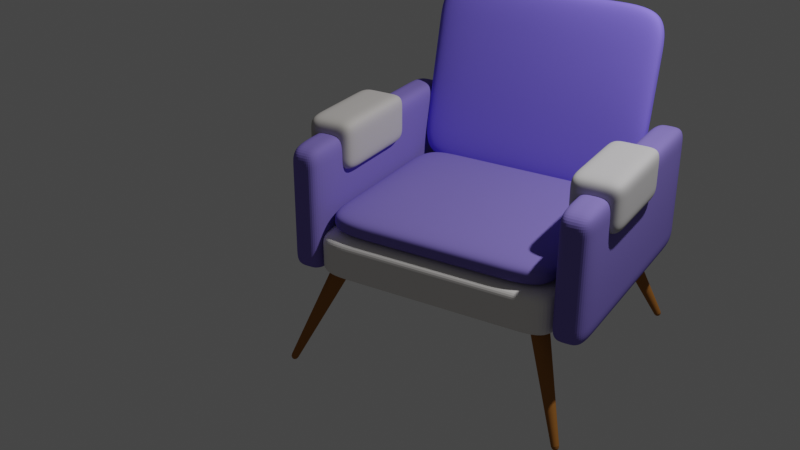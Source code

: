 # Source: sofaSingle.blend  (saved by Blender 2.92.15; exported with 4.5.12 LTS)
import bpy
from mathutils import Matrix  # noqa: F401  (used for matrix-valued properties, if any)

bpy.ops.wm.read_factory_settings(use_empty=True)
scene = bpy.context.scene
scene.name = 'Scene'

# ---- collections
col_collection = bpy.data.collections.new('Collection'); scene.collection.children.link(col_collection)

# ---- materials (node trees are filled in below, after node groups)
mat_material_007 = bpy.data.materials.new('Material.007')
mat_material_007.alpha_threshold = 0.0
mat_material_007.use_transparent_shadow = False
mat_material_007.roughness = 0.5
mat_material_008 = bpy.data.materials.new('Material.008')
mat_material_008.alpha_threshold = 0.0
mat_material_008.use_transparent_shadow = False
mat_material_008.roughness = 0.5
mat_material_006 = bpy.data.materials.new('Material.006')
mat_material_006.alpha_threshold = 0.0
mat_material_006.use_transparent_shadow = False
mat_material_006.roughness = 0.5
mat_material_004 = bpy.data.materials.new('Material.004')
mat_material_004.alpha_threshold = 0.0
mat_material_004.use_transparent_shadow = False
mat_material_004.roughness = 0.5
mat_material_002 = bpy.data.materials.new('Material.002')
mat_material_002.alpha_threshold = 0.0
mat_material_002.use_transparent_shadow = False
mat_material_002.roughness = 0.5
mat_material_003 = bpy.data.materials.new('Material.003')
mat_material_003.alpha_threshold = 0.0
mat_material_003.use_transparent_shadow = False
mat_material_003.roughness = 0.5
mat_material_001 = bpy.data.materials.new('Material.001')
mat_material_001.alpha_threshold = 0.0
mat_material_001.use_transparent_shadow = False
mat_material_001.roughness = 0.5
mat_material_010 = bpy.data.materials.new('Material.010')
mat_material_010.alpha_threshold = 0.0
mat_material_010.use_transparent_shadow = False
mat_material_010.roughness = 0.5
mat_material_009 = bpy.data.materials.new('Material.009')
mat_material_009.alpha_threshold = 0.0
mat_material_009.use_transparent_shadow = False
mat_material_009.roughness = 0.5
mat_material_011 = bpy.data.materials.new('Material.011')
mat_material_011.alpha_threshold = 0.0
mat_material_011.use_transparent_shadow = False
mat_material_011.roughness = 0.5

# ---- material node trees
mat_material_007.use_nodes = True; mat_material_007.node_tree.nodes.clear()
_N = mat_material_007.node_tree.nodes; _L = mat_material_007.node_tree.links
n0 = _N.new('ShaderNodeOutputMaterial'); n0.name = 'Material Output'; n0.location = (300, 300)
n1 = _N.new('ShaderNodeBsdfDiffuse'); n1.name = 'Diffuse BSDF'; n1.location = (10, 300)
n1.inputs[0].default_value = (0.7991, 0.7694, 0.7463, 1.0)
_L.new(n1.outputs[0], n0.inputs[0])
n0.is_active_output = True
mat_material_008.use_nodes = True; mat_material_008.node_tree.nodes.clear()
_N = mat_material_008.node_tree.nodes; _L = mat_material_008.node_tree.links
n0 = _N.new('ShaderNodeOutputMaterial'); n0.name = 'Material Output'; n0.location = (300, 300)
n1 = _N.new('ShaderNodeBsdfDiffuse'); n1.name = 'Diffuse BSDF'; n1.location = (10, 300)
n1.inputs[0].default_value = (0.2086, 0.162, 0.5271, 1.0)
_L.new(n1.outputs[0], n0.inputs[0])
n0.is_active_output = True
mat_material_006.use_nodes = True; mat_material_006.node_tree.nodes.clear()
_N = mat_material_006.node_tree.nodes; _L = mat_material_006.node_tree.links
n0 = _N.new('ShaderNodeBsdfDiffuse'); n0.name = 'Diffuse BSDF'; n0.location = (92, 452)
n0.inputs[0].default_value = (0.2086, 0.1651, 0.5271, 1.0)
n1 = _N.new('ShaderNodeOutputMaterial'); n1.name = 'Material Output'; n1.location = (344, 312)
_L.new(n0.outputs[0], n1.inputs[0])
n1.is_active_output = True
mat_material_004.use_nodes = True; mat_material_004.node_tree.nodes.clear()
_N = mat_material_004.node_tree.nodes; _L = mat_material_004.node_tree.links
n0 = _N.new('ShaderNodeOutputMaterial'); n0.name = 'Material Output'; n0.location = (300, 300)
n1 = _N.new('ShaderNodeBsdfDiffuse'); n1.name = 'Diffuse BSDF'; n1.location = (10, 300)
n1.inputs[0].default_value = (0.2086, 0.1651, 0.5333, 1.0)
_L.new(n1.outputs[0], n0.inputs[0])
n0.is_active_output = True
mat_material_002.use_nodes = True; mat_material_002.node_tree.nodes.clear()
_N = mat_material_002.node_tree.nodes; _L = mat_material_002.node_tree.links
n0 = _N.new('ShaderNodeOutputMaterial'); n0.name = 'Material Output'; n0.location = (300, 300)
n1 = _N.new('ShaderNodeBsdfDiffuse'); n1.name = 'Diffuse BSDF'; n1.location = (10, 300)
n1.inputs[0].default_value = (0.5271, 0.5029, 0.4793, 1.0)
_L.new(n1.outputs[0], n0.inputs[0])
n0.is_active_output = True
mat_material_003.use_nodes = True; mat_material_003.node_tree.nodes.clear()
_N = mat_material_003.node_tree.nodes; _L = mat_material_003.node_tree.links
n0 = _N.new('ShaderNodeOutputMaterial'); n0.name = 'Material Output'; n0.location = (300, 300)
n1 = _N.new('ShaderNodeBsdfDiffuse'); n1.name = 'Diffuse BSDF'; n1.location = (10, 300)
n1.inputs[0].default_value = (0.2074, 0.1586, 0.7991, 1.0)
_L.new(n1.outputs[0], n0.inputs[0])
n0.is_active_output = True
mat_material_001.use_nodes = True; mat_material_001.node_tree.nodes.clear()
_N = mat_material_001.node_tree.nodes; _L = mat_material_001.node_tree.links
n0 = _N.new('ShaderNodeOutputMaterial'); n0.name = 'Material Output'; n0.location = (300, 300)
n1 = _N.new('ShaderNodeBsdfDiffuse'); n1.name = 'Diffuse BSDF'; n1.location = (10, 300)
n1.inputs[0].default_value = (0.5149, 0.5029, 0.5089, 1.0)
_L.new(n1.outputs[0], n0.inputs[0])
n0.is_active_output = True
mat_material_010.use_nodes = True; mat_material_010.node_tree.nodes.clear()
_N = mat_material_010.node_tree.nodes; _L = mat_material_010.node_tree.links
n0 = _N.new('ShaderNodeOutputMaterial'); n0.name = 'Material Output'; n0.location = (300, 300)
n1 = _N.new('ShaderNodeBsdfDiffuse'); n1.name = 'Diffuse BSDF'; n1.location = (10, 300)
n1.inputs[0].default_value = (0.3325, 0.1384, 0.0319, 1.0)
_L.new(n1.outputs[0], n0.inputs[0])
n0.is_active_output = True
mat_material_009.use_nodes = True; mat_material_009.node_tree.nodes.clear()
_N = mat_material_009.node_tree.nodes; _L = mat_material_009.node_tree.links
n0 = _N.new('ShaderNodeOutputMaterial'); n0.name = 'Material Output'; n0.location = (300, 300)
n1 = _N.new('ShaderNodeBsdfDiffuse'); n1.name = 'Diffuse BSDF'; n1.location = (10, 300)
n1.inputs[0].default_value = (0.3325, 0.1384, 0.0319, 1.0)
_L.new(n1.outputs[0], n0.inputs[0])
n0.is_active_output = True
mat_material_011.use_nodes = True; mat_material_011.node_tree.nodes.clear()
_N = mat_material_011.node_tree.nodes; _L = mat_material_011.node_tree.links
n0 = _N.new('ShaderNodeOutputMaterial'); n0.name = 'Material Output'; n0.location = (300, 300)
n1 = _N.new('ShaderNodeBsdfDiffuse'); n1.name = 'Diffuse BSDF'; n1.location = (10, 300)
n1.inputs[0].default_value = (0.3325, 0.1384, 0.0319, 1.0)
_L.new(n1.outputs[0], n0.inputs[0])
n0.is_active_output = True

# ---- world
world_world = bpy.data.worlds.new('World'); scene.world = world_world
world_world.use_nodes = True; world_world.node_tree.nodes.clear()
_N = world_world.node_tree.nodes; _L = world_world.node_tree.links
n0 = _N.new('ShaderNodeOutputWorld'); n0.name = 'World Output'; n0.location = (300, 300)
n1 = _N.new('ShaderNodeBackground'); n1.name = 'Background'; n1.location = (10, 300)
n1.inputs[0].default_value = (0.05088, 0.05088, 0.05088, 1.0)
_L.new(n1.outputs[0], n0.inputs[0])
n0.is_active_output = True
world_world.color = (0.05088, 0.05088, 0.05088)
world_world.use_sun_shadow = False
world_world.sun_shadow_jitter_overblur = 0.0

# ---- cameras
cam_camera = bpy.data.cameras.new('Camera')
cam_camera.clip_end = 100.0
cam_camera.ortho_scale = 7.314

# ---- lights
light_light = bpy.data.lights.new('Light', 'POINT')
light_light.transmission_factor = 0.0
light_light.energy = 1000.0
light_light.shadow_soft_size = 0.1
light_light.shadow_maximum_resolution = 0.006
light_light.use_absolute_resolution = True

# ---- meshes
me_cube_003 = bpy.data.meshes.new('Cube.003')
me_cube_003.from_pydata([(-1.0, -1.0, -1.0), (-1.0, -1.0, 1.0), (-1.0, 1.0, -1.0), (-1.0, 1.0, 1.0), (1.0, -1.0, -1.0), (1.0, -1.0, 1.0), (1.0, 1.0, -1.0), (1.0, 1.0, 1.0), (-1.0, 0.6667, -1.0), (-1.0, 0.3333, -1.0), (-1.0, -2.98e-08, -1.0), (-1.0, -0.3333, -1.0), (-1.0, -0.6667, -1.0), (-1.0, -0.6667, 1.0), (-1.0, -0.3333, 1.0), (-1.0, 2.98e-08, 1.0), (-1.0, 0.3333, 1.0), (-1.0, 0.6667, 1.0), (1.0, -0.6667, -1.0), (1.0, -0.3333, -1.0), (1.0, 2.98e-08, -1.0), (1.0, 0.3333, -1.0), (1.0, 0.6667, -1.0), (1.0, 0.6667, 1.0), (1.0, 0.3333, 1.0), (1.0, -2.98e-08, 1.0), (1.0, -0.3333, 1.0), (1.0, -0.6667, 1.0), (0.3333, 1.0, -1.0), (-0.3333, 1.0, -1.0), (-0.3333, 1.0, 1.0), (0.3333, 1.0, 1.0), (-0.3333, -1.0, -1.0), (0.3333, -1.0, -1.0), (0.3333, -1.0, 1.0), (-0.3333, -1.0, 1.0), (-0.3333, 0.6667, 1.0), (0.3333, 0.6667, 1.0), (-0.3333, 0.3333, 1.0), (0.3333, 0.3333, 1.0), (-0.3333, 9.934e-09, 1.0), (0.3333, -9.934e-09, 1.0), (-0.3333, -0.3333, 1.0), (0.3333, -0.3333, 1.0), (-0.3333, -0.6667, 1.0), (0.3333, -0.6667, 1.0), (0.3333, 0.6667, -1.0), (-0.3333, 0.6667, -1.0), (0.3333, 0.3333, -1.0), (-0.3333, 0.3333, -1.0), (0.3333, 9.934e-09, -1.0), (-0.3333, -9.934e-09, -1.0), (0.3333, -0.3333, -1.0), (-0.3333, -0.3333, -1.0), (0.3333, -0.6667, -1.0), (-0.3333, -0.6667, -1.0), (-1.0, -1.0, -0.6667), (-1.0, -1.0, -0.3333), (-1.0, -1.0, 2.98e-08), (-1.0, -1.0, 0.3333), (-1.0, -1.0, 0.6667), (-1.0, 1.0, 0.6667), (-1.0, 1.0, 0.3333), (-1.0, 1.0, -2.98e-08), (-1.0, 1.0, -0.3333), (-1.0, 1.0, -0.6667), (1.0, 1.0, 0.6667), (1.0, 1.0, 0.3333), (1.0, 1.0, -2.98e-08), (1.0, 1.0, -0.3333), (1.0, 1.0, -0.6667), (1.0, -1.0, 0.6667), (1.0, -1.0, 0.3333), (1.0, -1.0, -2.98e-08), (1.0, -1.0, -0.3333), (1.0, -1.0, -0.6667), (1.0, 0.6667, 0.6667), (1.0, 0.6667, 0.3333), (1.0, 0.6667, -2.98e-08), (1.0, 0.6667, -0.3333), (1.0, 0.6667, -0.6667), (1.0, 0.3333, 0.6667), (1.0, 0.3333, 0.3333), (1.0, 0.3333, -2.98e-08), (1.0, 0.3333, -0.3333), (1.0, 0.3333, -0.6667), (1.0, -1.987e-08, 0.6667), (1.0, -9.934e-09, 0.3333), (1.0, 8.882e-16, -2.98e-08), (1.0, 9.934e-09, -0.3333), (1.0, 1.987e-08, -0.6667), (1.0, -0.3333, 0.6667), (1.0, -0.3333, 0.3333), (1.0, -0.3333, -2.98e-08), (1.0, -0.3333, -0.3333), (1.0, -0.3333, -0.6667), (1.0, -0.6667, 0.6667), (1.0, -0.6667, 0.3333), (1.0, -0.6667, -2.98e-08), (1.0, -0.6667, -0.3333), (1.0, -0.6667, -0.6667), (-1.0, -0.6667, 0.6667), (-1.0, -0.6667, 0.3333), (-1.0, -0.6667, -2.98e-08), (-1.0, -0.6667, -0.3333), (-1.0, -0.6667, -0.6667), (-1.0, -0.3333, 0.6667), (-1.0, -0.3333, 0.3333), (-1.0, -0.3333, -2.98e-08), (-1.0, -0.3333, -0.3333), (-1.0, -0.3333, -0.6667), (-1.0, 1.987e-08, 0.6667), (-1.0, 9.934e-09, 0.3333), (-1.0, -8.882e-16, -2.98e-08), (-1.0, -9.934e-09, -0.3333), (-1.0, -1.987e-08, -0.6667), (-1.0, 0.3333, 0.6667), (-1.0, 0.3333, 0.3333), (-1.0, 0.3333, -2.98e-08), (-1.0, 0.3333, -0.3333), (-1.0, 0.3333, -0.6667), (-1.0, 0.6667, 0.6667), (-1.0, 0.6667, 0.3333), (-1.0, 0.6667, -2.98e-08), (-1.0, 0.6667, -0.3333), (-1.0, 0.6667, -0.6667), (0.3333, -1.0, 0.6667), (0.3333, -1.0, 0.3333), (0.3333, -1.0, -2.98e-08), (0.3333, -1.0, -0.3333), (0.3333, -1.0, -0.6667), (-0.3333, -1.0, 0.6667), (-0.3333, -1.0, 0.3333), (-0.3333, -1.0, -2.98e-08), (-0.3333, -1.0, -0.3333), (-0.3333, -1.0, -0.6667), (-0.3333, 1.0, 0.6667), (-0.3333, 1.0, 0.3333), (-0.3333, 1.0, -2.98e-08), (-0.3333, 1.0, -0.3333), (-0.3333, 1.0, -0.6667), (0.3333, 1.0, 0.6667), (0.3333, 1.0, 0.3333), (0.3333, 1.0, -2.98e-08), (0.3333, 1.0, -0.3333), (0.3333, 1.0, -0.6667)], [], [(121, 17, 3, 61), (141, 31, 7, 66), (96, 27, 5, 71), (131, 35, 1, 60), (54, 18, 4, 33), (44, 13, 1, 35), (30, 3, 17, 36), (36, 17, 16, 38), (38, 16, 15, 40), (40, 15, 14, 42), (42, 14, 13, 44), (28, 6, 22, 46), (46, 22, 21, 48), (48, 21, 20, 50), (50, 20, 19, 52), (52, 19, 18, 54), (66, 7, 23, 76), (76, 23, 24, 81), (81, 24, 25, 86), (86, 25, 26, 91), (91, 26, 27, 96), (60, 1, 13, 101), (101, 13, 14, 106), (106, 14, 15, 111), (111, 15, 16, 116), (116, 16, 17, 121), (11, 53, 55, 12), (53, 52, 54, 55), (10, 51, 53, 11), (51, 50, 52, 53), (9, 49, 51, 10), (49, 48, 50, 51), (8, 47, 49, 9), (47, 46, 48, 49), (2, 29, 47, 8), (29, 28, 46, 47), (26, 43, 45, 27), (43, 42, 44, 45), (25, 41, 43, 26), (41, 40, 42, 43), (24, 39, 41, 25), (39, 38, 40, 41), (23, 37, 39, 24), (37, 36, 38, 39), (7, 31, 37, 23), (31, 30, 36, 37), (27, 45, 34, 5), (45, 44, 35, 34), (12, 55, 32, 0), (55, 54, 33, 32), (71, 5, 34, 126), (126, 34, 35, 131), (61, 3, 30, 136), (136, 30, 31, 141), (29, 140, 145, 28), (140, 139, 144, 145), (139, 138, 143, 144), (138, 137, 142, 143), (137, 136, 141, 142), (2, 65, 140, 29), (65, 64, 139, 140), (64, 63, 138, 139), (63, 62, 137, 138), (62, 61, 136, 137), (33, 130, 135, 32), (130, 129, 134, 135), (129, 128, 133, 134), (128, 127, 132, 133), (127, 126, 131, 132), (4, 75, 130, 33), (75, 74, 129, 130), (74, 73, 128, 129), (73, 72, 127, 128), (72, 71, 126, 127), (9, 120, 125, 8), (120, 119, 124, 125), (119, 118, 123, 124), (118, 117, 122, 123), (117, 116, 121, 122), (10, 115, 120, 9), (115, 114, 119, 120), (114, 113, 118, 119), (113, 112, 117, 118), (112, 111, 116, 117), (11, 110, 115, 10), (110, 109, 114, 115), (109, 108, 113, 114), (108, 107, 112, 113), (107, 106, 111, 112), (12, 105, 110, 11), (105, 104, 109, 110), (104, 103, 108, 109), (103, 102, 107, 108), (102, 101, 106, 107), (0, 56, 105, 12), (56, 57, 104, 105), (57, 58, 103, 104), (58, 59, 102, 103), (59, 60, 101, 102), (19, 95, 100, 18), (95, 94, 99, 100), (94, 93, 98, 99), (93, 92, 97, 98), (92, 91, 96, 97), (20, 90, 95, 19), (90, 89, 94, 95), (89, 88, 93, 94), (88, 87, 92, 93), (87, 86, 91, 92), (21, 85, 90, 20), (85, 84, 89, 90), (84, 83, 88, 89), (83, 82, 87, 88), (82, 81, 86, 87), (22, 80, 85, 21), (80, 79, 84, 85), (79, 78, 83, 84), (78, 77, 82, 83), (77, 76, 81, 82), (6, 70, 80, 22), (70, 69, 79, 80), (69, 68, 78, 79), (68, 67, 77, 78), (67, 66, 76, 77), (32, 135, 56, 0), (135, 134, 57, 56), (134, 133, 58, 57), (133, 132, 59, 58), (132, 131, 60, 59), (18, 100, 75, 4), (100, 99, 74, 75), (99, 98, 73, 74), (98, 97, 72, 73), (97, 96, 71, 72), (28, 145, 70, 6), (145, 144, 69, 70), (144, 143, 68, 69), (143, 142, 67, 68), (142, 141, 66, 67), (8, 125, 65, 2), (125, 124, 64, 65), (124, 123, 63, 64), (123, 122, 62, 63), (122, 121, 61, 62)])
me_cube_003.materials.append(mat_material_007)
me_cube_003.use_remesh_preserve_volume = False
me_cube_003.use_remesh_preserve_attributes = False
me_cube_003.use_mirror_vertex_groups = False
me_cube_003.update()
me_cube_004 = bpy.data.meshes.new('Cube.004')
me_cube_004.from_pydata([(-1.0, -1.0, -1.0), (-1.0, -1.0, 1.0), (-1.0, 0.08302, -1.0), (-1.0, 0.08302, 1.0), (1.0, -1.0, -1.0), (1.0, -1.0, 1.0), (1.0, 0.08302, -1.0), (1.0, 0.08302, 1.0), (-1.0, -0.09748, -1.0), (-1.0, -0.278, -1.0), (-1.0, -0.4585, -1.0), (-1.0, -0.639, -1.0), (-1.0, -0.8195, -1.0), (-1.0, -0.8195, 1.0), (-1.0, -0.639, 1.0), (-1.0, -0.4585, 1.0), (-1.0, -0.278, 1.0), (-1.0, -0.09748, 1.0), (1.0, -0.8195, -1.0), (1.0, -0.639, -1.0), (1.0, -0.4585, -1.0), (1.0, -0.278, -1.0), (1.0, -0.09748, -1.0), (1.0, -0.09748, 1.0), (1.0, -0.278, 1.0), (1.0, -0.4585, 1.0), (1.0, -0.639, 1.0), (1.0, -0.8195, 1.0), (-1.0, -1.0, -0.6667), (-1.0, -1.0, -0.3333), (-1.0, -1.0, 2.98e-08), (-1.0, -1.0, 0.3333), (-1.0, -1.0, 0.6667), (-1.0, 0.08302, 0.6667), (-1.0, 0.08302, 0.3333), (-1.0, 0.08302, 8.941e-08), (-1.0, 0.08302, -0.3333), (-1.0, 0.08302, -0.6667), (1.0, 0.08302, 0.6667), (1.0, 0.08302, 0.3333), (1.0, 0.08302, 8.941e-08), (1.0, 0.08302, -0.3333), (1.0, 0.08302, -0.6667), (1.0, -1.0, 0.6667), (1.0, -1.0, 0.3333), (1.0, -1.0, -2.98e-08), (1.0, -1.0, -0.3333), (1.0, -1.0, -0.6667), (1.0, -0.09748, 0.6667), (1.0, -0.09748, 0.3333), (1.0, -0.09748, 8.941e-08), (1.0, -0.09748, -0.3333), (1.0, -0.09748, -0.6667), (1.0, -0.278, 0.6667), (1.0, -0.278, 0.3333), (1.0, -0.278, 5.96e-08), (1.0, -0.278, -0.3333), (1.0, -0.278, -0.6667), (1.0, -0.4585, 0.6667), (1.0, -0.4585, 0.3333), (1.0, -0.4585, 5.96e-08), (1.0, -0.4585, -0.3333), (1.0, -0.4585, -0.6667), (1.0, -0.639, 0.6667), (1.0, -0.639, 0.3333), (1.0, -0.639, 5.96e-08), (1.0, -0.639, -0.3333), (1.0, -0.639, -0.6667), (1.0, -0.8195, 0.6667), (1.0, -0.8195, 0.3333), (1.0, -0.8195, -2.98e-08), (1.0, -0.8195, -0.3333), (1.0, -0.8195, -0.6667), (-1.0, -0.8195, 0.6667), (-1.0, -0.8195, 0.3333), (-1.0, -0.8195, -2.98e-08), (-1.0, -0.8195, -0.3333), (-1.0, -0.8195, -0.6667), (-1.0, -0.639, 0.6667), (-1.0, -0.639, 0.3333), (-1.0, -0.639, 0.0), (-1.0, -0.639, -0.3333), (-1.0, -0.639, -0.6667), (-1.0, -0.4585, 0.6667), (-1.0, -0.4585, 0.3333), (-1.0, -0.4585, 5.96e-08), (-1.0, -0.4585, -0.3333), (-1.0, -0.4585, -0.6667), (-1.0, -0.278, 0.6667), (-1.0, -0.278, 0.3333), (-1.0, -0.278, 5.96e-08), (-1.0, -0.278, -0.3333), (-1.0, -0.278, -0.6667), (-1.0, -0.09748, 0.6667), (-1.0, -0.09748, 0.3333), (-1.0, -0.09748, 5.96e-08), (-1.0, -0.09748, -0.3333), (-1.0, -0.09748, -0.6667), (5.96e-07, 0.08302, -1.0), (6.557e-07, 0.08302, 1.0), (0.0, -1.0, -1.0), (0.0, -1.0, 1.0), (5.364e-07, -0.09748, 1.0), (4.172e-07, -0.278, 1.0), (2.98e-07, -0.4585, 1.0), (1.788e-07, -0.639, 1.0), (5.96e-08, -0.8195, 1.0), (4.768e-07, -0.09748, -1.0), (4.768e-07, -0.278, -1.0), (3.576e-07, -0.4585, -1.0), (2.384e-07, -0.639, -1.0), (1.192e-07, -0.8195, -1.0), (0.0, -1.0, -0.6667), (0.0, -1.0, -0.3333), (0.0, -1.0, 0.0), (0.0, -1.0, 0.3333), (0.0, -1.0, 0.6667), (6.557e-07, 0.08302, -0.6667), (6.557e-07, 0.08302, -0.3333), (6.557e-07, 0.08302, 8.941e-08), (6.557e-07, 0.08302, 0.3333), (6.557e-07, 0.08302, 0.6667)], [], [(93, 17, 3, 33), (121, 99, 7, 38), (68, 27, 5, 43), (116, 101, 1, 32), (111, 18, 4, 100), (106, 13, 1, 101), (99, 3, 17, 102), (102, 17, 16, 103), (103, 16, 15, 104), (104, 15, 14, 105), (105, 14, 13, 106), (98, 6, 22, 107), (107, 22, 21, 108), (108, 21, 20, 109), (109, 20, 19, 110), (110, 19, 18, 111), (38, 7, 23, 48), (48, 23, 24, 53), (53, 24, 25, 58), (58, 25, 26, 63), (63, 26, 27, 68), (32, 1, 13, 73), (73, 13, 14, 78), (78, 14, 15, 83), (83, 15, 16, 88), (88, 16, 17, 93), (9, 92, 97, 8), (92, 91, 96, 97), (91, 90, 95, 96), (90, 89, 94, 95), (89, 88, 93, 94), (10, 87, 92, 9), (87, 86, 91, 92), (86, 85, 90, 91), (85, 84, 89, 90), (84, 83, 88, 89), (11, 82, 87, 10), (82, 81, 86, 87), (81, 80, 85, 86), (80, 79, 84, 85), (79, 78, 83, 84), (12, 77, 82, 11), (77, 76, 81, 82), (76, 75, 80, 81), (75, 74, 79, 80), (74, 73, 78, 79), (0, 28, 77, 12), (28, 29, 76, 77), (29, 30, 75, 76), (30, 31, 74, 75), (31, 32, 73, 74), (19, 67, 72, 18), (67, 66, 71, 72), (66, 65, 70, 71), (65, 64, 69, 70), (64, 63, 68, 69), (20, 62, 67, 19), (62, 61, 66, 67), (61, 60, 65, 66), (60, 59, 64, 65), (59, 58, 63, 64), (21, 57, 62, 20), (57, 56, 61, 62), (56, 55, 60, 61), (55, 54, 59, 60), (54, 53, 58, 59), (22, 52, 57, 21), (52, 51, 56, 57), (51, 50, 55, 56), (50, 49, 54, 55), (49, 48, 53, 54), (6, 42, 52, 22), (42, 41, 51, 52), (41, 40, 50, 51), (40, 39, 49, 50), (39, 38, 48, 49), (100, 112, 28, 0), (112, 113, 29, 28), (113, 114, 30, 29), (114, 115, 31, 30), (115, 116, 32, 31), (18, 72, 47, 4), (72, 71, 46, 47), (71, 70, 45, 46), (70, 69, 44, 45), (69, 68, 43, 44), (98, 117, 42, 6), (117, 118, 41, 42), (118, 119, 40, 41), (119, 120, 39, 40), (120, 121, 38, 39), (8, 97, 37, 2), (97, 96, 36, 37), (96, 95, 35, 36), (95, 94, 34, 35), (94, 93, 33, 34), (34, 33, 121, 120), (35, 34, 120, 119), (36, 35, 119, 118), (37, 36, 118, 117), (2, 37, 117, 98), (44, 43, 116, 115), (45, 44, 115, 114), (46, 45, 114, 113), (47, 46, 113, 112), (4, 47, 112, 100), (11, 110, 111, 12), (10, 109, 110, 11), (9, 108, 109, 10), (8, 107, 108, 9), (2, 98, 107, 8), (26, 105, 106, 27), (25, 104, 105, 26), (24, 103, 104, 25), (23, 102, 103, 24), (7, 99, 102, 23), (27, 106, 101, 5), (12, 111, 100, 0), (43, 5, 101, 116), (33, 3, 99, 121)])
me_cube_004.materials.append(mat_material_008)
me_cube_004.use_remesh_preserve_volume = False
me_cube_004.use_remesh_preserve_attributes = False
me_cube_004.use_mirror_vertex_groups = False
me_cube_004.update()
me_cube_006 = bpy.data.meshes.new('Cube.006')
me_cube_006.from_pydata([(-1.0, -1.0, -1.0), (-1.0, -1.0, 1.0), (-1.0, 0.08302, -1.0), (-1.0, 0.08302, 1.0), (1.0, -1.0, -1.0), (1.0, -1.0, 1.0), (1.0, 0.08302, -1.0), (1.0, 0.08302, 1.0), (-1.0, -0.09748, -1.0), (-1.0, -0.278, -1.0), (-1.0, -0.4585, -1.0), (-1.0, -0.639, -1.0), (-1.0, -0.8195, -1.0), (-1.0, -0.8195, 1.0), (-1.0, -0.639, 1.0), (-1.0, -0.4585, 1.0), (-1.0, -0.278, 1.0), (-1.0, -0.09748, 1.0), (1.0, -0.8195, -1.0), (1.0, -0.639, -1.0), (1.0, -0.4585, -1.0), (1.0, -0.278, -1.0), (1.0, -0.09748, -1.0), (1.0, -0.09748, 1.0), (1.0, -0.278, 1.0), (1.0, -0.4585, 1.0), (1.0, -0.639, 1.0), (1.0, -0.8195, 1.0), (-1.0, -1.0, -0.6667), (-1.0, -1.0, -0.3333), (-1.0, -1.0, 2.98e-08), (-1.0, -1.0, 0.3333), (-1.0, -1.0, 0.6667), (-1.0, 0.08302, 0.6667), (-1.0, 0.08302, 0.3333), (-1.0, 0.08302, 8.941e-08), (-1.0, 0.08302, -0.3333), (-1.0, 0.08302, -0.6667), (1.0, 0.08302, 0.6667), (1.0, 0.08302, 0.3333), (1.0, 0.08302, 8.941e-08), (1.0, 0.08302, -0.3333), (1.0, 0.08302, -0.6667), (1.0, -1.0, 0.6667), (1.0, -1.0, 0.3333), (1.0, -1.0, -2.98e-08), (1.0, -1.0, -0.3333), (1.0, -1.0, -0.6667), (1.0, -0.09748, 0.6667), (1.0, -0.09748, 0.3333), (1.0, -0.09748, 8.941e-08), (1.0, -0.09748, -0.3333), (1.0, -0.09748, -0.6667), (1.0, -0.278, 0.6667), (1.0, -0.278, 0.3333), (1.0, -0.278, 5.96e-08), (1.0, -0.278, -0.3333), (1.0, -0.278, -0.6667), (1.0, -0.4585, 0.6667), (1.0, -0.4585, 0.3333), (1.0, -0.4585, 5.96e-08), (1.0, -0.4585, -0.3333), (1.0, -0.4585, -0.6667), (1.0, -0.639, 0.6667), (1.0, -0.639, 0.3333), (1.0, -0.639, 5.96e-08), (1.0, -0.639, -0.3333), (1.0, -0.639, -0.6667), (1.0, -0.8195, 0.6667), (1.0, -0.8195, 0.3333), (1.0, -0.8195, -2.98e-08), (1.0, -0.8195, -0.3333), (1.0, -0.8195, -0.6667), (-1.0, -0.8195, 0.6667), (-1.0, -0.8195, 0.3333), (-1.0, -0.8195, -2.98e-08), (-1.0, -0.8195, -0.3333), (-1.0, -0.8195, -0.6667), (-1.0, -0.639, 0.6667), (-1.0, -0.639, 0.3333), (-1.0, -0.639, 0.0), (-1.0, -0.639, -0.3333), (-1.0, -0.639, -0.6667), (-1.0, -0.4585, 0.6667), (-1.0, -0.4585, 0.3333), (-1.0, -0.4585, 5.96e-08), (-1.0, -0.4585, -0.3333), (-1.0, -0.4585, -0.6667), (-1.0, -0.278, 0.6667), (-1.0, -0.278, 0.3333), (-1.0, -0.278, 5.96e-08), (-1.0, -0.278, -0.3333), (-1.0, -0.278, -0.6667), (-1.0, -0.09748, 0.6667), (-1.0, -0.09748, 0.3333), (-1.0, -0.09748, 5.96e-08), (-1.0, -0.09748, -0.3333), (-1.0, -0.09748, -0.6667), (5.96e-07, 0.08302, -1.0), (6.557e-07, 0.08302, 1.0), (0.0, -1.0, -1.0), (0.0, -1.0, 1.0), (5.364e-07, -0.09748, 1.0), (4.172e-07, -0.278, 1.0), (2.98e-07, -0.4585, 1.0), (1.788e-07, -0.639, 1.0), (5.96e-08, -0.8195, 1.0), (4.768e-07, -0.09748, -1.0), (4.768e-07, -0.278, -1.0), (3.576e-07, -0.4585, -1.0), (2.384e-07, -0.639, -1.0), (1.192e-07, -0.8195, -1.0), (0.0, -1.0, -0.6667), (0.0, -1.0, -0.3333), (0.0, -1.0, 0.0), (0.0, -1.0, 0.3333), (0.0, -1.0, 0.6667), (6.557e-07, 0.08302, -0.6667), (6.557e-07, 0.08302, -0.3333), (6.557e-07, 0.08302, 8.941e-08), (6.557e-07, 0.08302, 0.3333), (6.557e-07, 0.08302, 0.6667)], [], [(93, 17, 3, 33), (121, 99, 7, 38), (68, 27, 5, 43), (116, 101, 1, 32), (111, 18, 4, 100), (106, 13, 1, 101), (99, 3, 17, 102), (102, 17, 16, 103), (103, 16, 15, 104), (104, 15, 14, 105), (105, 14, 13, 106), (98, 6, 22, 107), (107, 22, 21, 108), (108, 21, 20, 109), (109, 20, 19, 110), (110, 19, 18, 111), (38, 7, 23, 48), (48, 23, 24, 53), (53, 24, 25, 58), (58, 25, 26, 63), (63, 26, 27, 68), (32, 1, 13, 73), (73, 13, 14, 78), (78, 14, 15, 83), (83, 15, 16, 88), (88, 16, 17, 93), (9, 92, 97, 8), (92, 91, 96, 97), (91, 90, 95, 96), (90, 89, 94, 95), (89, 88, 93, 94), (10, 87, 92, 9), (87, 86, 91, 92), (86, 85, 90, 91), (85, 84, 89, 90), (84, 83, 88, 89), (11, 82, 87, 10), (82, 81, 86, 87), (81, 80, 85, 86), (80, 79, 84, 85), (79, 78, 83, 84), (12, 77, 82, 11), (77, 76, 81, 82), (76, 75, 80, 81), (75, 74, 79, 80), (74, 73, 78, 79), (0, 28, 77, 12), (28, 29, 76, 77), (29, 30, 75, 76), (30, 31, 74, 75), (31, 32, 73, 74), (19, 67, 72, 18), (67, 66, 71, 72), (66, 65, 70, 71), (65, 64, 69, 70), (64, 63, 68, 69), (20, 62, 67, 19), (62, 61, 66, 67), (61, 60, 65, 66), (60, 59, 64, 65), (59, 58, 63, 64), (21, 57, 62, 20), (57, 56, 61, 62), (56, 55, 60, 61), (55, 54, 59, 60), (54, 53, 58, 59), (22, 52, 57, 21), (52, 51, 56, 57), (51, 50, 55, 56), (50, 49, 54, 55), (49, 48, 53, 54), (6, 42, 52, 22), (42, 41, 51, 52), (41, 40, 50, 51), (40, 39, 49, 50), (39, 38, 48, 49), (100, 112, 28, 0), (112, 113, 29, 28), (113, 114, 30, 29), (114, 115, 31, 30), (115, 116, 32, 31), (18, 72, 47, 4), (72, 71, 46, 47), (71, 70, 45, 46), (70, 69, 44, 45), (69, 68, 43, 44), (98, 117, 42, 6), (117, 118, 41, 42), (118, 119, 40, 41), (119, 120, 39, 40), (120, 121, 38, 39), (8, 97, 37, 2), (97, 96, 36, 37), (96, 95, 35, 36), (95, 94, 34, 35), (94, 93, 33, 34), (34, 33, 121, 120), (35, 34, 120, 119), (36, 35, 119, 118), (37, 36, 118, 117), (2, 37, 117, 98), (44, 43, 116, 115), (45, 44, 115, 114), (46, 45, 114, 113), (47, 46, 113, 112), (4, 47, 112, 100), (11, 110, 111, 12), (10, 109, 110, 11), (9, 108, 109, 10), (8, 107, 108, 9), (2, 98, 107, 8), (26, 105, 106, 27), (25, 104, 105, 26), (24, 103, 104, 25), (23, 102, 103, 24), (7, 99, 102, 23), (27, 106, 101, 5), (12, 111, 100, 0), (43, 5, 101, 116), (33, 3, 99, 121)])
me_cube_006.materials.append(mat_material_006)
me_cube_006.use_remesh_preserve_volume = False
me_cube_006.use_remesh_preserve_attributes = False
me_cube_006.use_mirror_vertex_groups = False
me_cube_006.update()
me_cube_007 = bpy.data.meshes.new('Cube.007')
me_cube_007.from_pydata([(-1.0, -1.0, -1.0), (-1.0, -1.0, 1.0), (-1.0, 1.0, -1.0), (-1.0, 1.0, 1.0), (1.0, -1.0, -1.0), (1.0, -1.0, 1.0), (1.0, 1.0, -1.0), (1.0, 1.0, 1.0), (0.5, 1.0, -1.0), (0.0, 1.0, -1.0), (-0.5, 1.0, -1.0), (-0.5, 1.0, 1.0), (0.0, 1.0, 1.0), (0.5, 1.0, 1.0), (-0.5, -1.0, -1.0), (0.0, -1.0, -1.0), (0.5, -1.0, -1.0), (0.5, -1.0, 1.0), (0.0, -1.0, 1.0), (-0.5, -1.0, 1.0), (-1.0, -1.0, 0.0), (-1.0, 1.0, 0.0), (1.0, 1.0, 0.0), (1.0, -1.0, 0.0), (0.5, -1.0, 0.0), (0.0, -1.0, 0.0), (-0.5, -1.0, 0.0), (-0.5, 1.0, 0.0), (0.0, 1.0, 0.0), (0.5, 1.0, 0.0), (-1.0, 0.5, -1.0), (-1.0, 0.0, -1.0), (-1.0, -0.5, -1.0), (-1.0, -0.5, 1.0), (-1.0, 0.0, 1.0), (-1.0, 0.5, 1.0), (1.0, -0.5, -1.0), (1.0, 0.0, -1.0), (1.0, 0.5, -1.0), (1.0, 0.5, 1.0), (1.0, 0.0, 1.0), (1.0, -0.5, 1.0), (0.5, 0.5, 1.0), (0.5, 0.0, 1.0), (0.5, -0.5, 1.0), (0.0, 0.5, 1.0), (0.0, 0.0, 1.0), (0.0, -0.5, 1.0), (-0.5, 0.5, 1.0), (-0.5, 0.0, 1.0), (-0.5, -0.5, 1.0), (-0.5, 0.5, -1.0), (-0.5, 0.0, -1.0), (-0.5, -0.5, -1.0), (0.0, 0.5, -1.0), (0.0, 0.0, -1.0), (0.0, -0.5, -1.0), (0.5, 0.5, -1.0), (0.5, 0.0, -1.0), (0.5, -0.5, -1.0), (1.0, 0.5, 0.0), (1.0, 0.0, 0.0), (1.0, -0.5, 0.0), (-1.0, -0.5, 0.0), (-1.0, 0.0, 0.0), (-1.0, 0.5, 0.0)], [], [(65, 35, 3, 21), (29, 13, 7, 22), (62, 41, 5, 23), (26, 19, 1, 20), (59, 36, 4, 16), (50, 33, 1, 19), (41, 44, 17, 5), (44, 47, 18, 17), (47, 50, 19, 18), (32, 53, 14, 0), (53, 56, 15, 14), (56, 59, 16, 15), (23, 5, 17, 24), (24, 17, 18, 25), (25, 18, 19, 26), (21, 3, 11, 27), (27, 11, 12, 28), (28, 12, 13, 29), (9, 28, 29, 8), (10, 27, 28, 9), (2, 21, 27, 10), (15, 25, 26, 14), (16, 24, 25, 15), (4, 23, 24, 16), (14, 26, 20, 0), (36, 62, 23, 4), (8, 29, 22, 6), (30, 65, 21, 2), (0, 20, 63, 32), (32, 63, 64, 31), (31, 64, 65, 30), (6, 22, 60, 38), (38, 60, 61, 37), (37, 61, 62, 36), (9, 8, 57, 54), (54, 57, 58, 55), (55, 58, 59, 56), (10, 9, 54, 51), (51, 54, 55, 52), (52, 55, 56, 53), (2, 10, 51, 30), (30, 51, 52, 31), (31, 52, 53, 32), (12, 11, 48, 45), (45, 48, 49, 46), (46, 49, 50, 47), (13, 12, 45, 42), (42, 45, 46, 43), (43, 46, 47, 44), (7, 13, 42, 39), (39, 42, 43, 40), (40, 43, 44, 41), (11, 3, 35, 48), (48, 35, 34, 49), (49, 34, 33, 50), (8, 6, 38, 57), (57, 38, 37, 58), (58, 37, 36, 59), (22, 7, 39, 60), (60, 39, 40, 61), (61, 40, 41, 62), (20, 1, 33, 63), (63, 33, 34, 64), (64, 34, 35, 65)])
me_cube_007.materials.append(mat_material_004)
me_cube_007.use_remesh_preserve_volume = False
me_cube_007.use_remesh_preserve_attributes = False
me_cube_007.use_mirror_vertex_groups = False
me_cube_007.update()
me_cube_008 = bpy.data.meshes.new('Cube.008')
me_cube_008.from_pydata([(-1.0, -1.0, -1.0), (-1.0, -1.0, 1.0), (-1.0, 1.0, -1.0), (-1.0, 1.0, 1.0), (1.0, -1.0, -1.0), (1.0, -1.0, 1.0), (1.0, 1.0, -1.0), (1.0, 1.0, 1.0), (-1.0, 0.5, -1.0), (-1.0, 0.0, -1.0), (-1.0, -0.5, -1.0), (-1.0, -0.5, 1.0), (-1.0, 0.0, 1.0), (-1.0, 0.5, 1.0), (1.0, -0.5, -1.0), (1.0, 0.0, -1.0), (1.0, 0.5, -1.0), (1.0, 0.5, 1.0), (1.0, 0.0, 1.0), (1.0, -0.5, 1.0), (-1.0, -1.0, -0.3333), (-1.0, -1.0, 0.3333), (-1.0, 1.0, 0.3333), (-1.0, 1.0, -0.3333), (1.0, 1.0, 0.3333), (1.0, 1.0, -0.3333), (1.0, -1.0, 0.3333), (1.0, -1.0, -0.3333), (1.0, 0.5, 0.3333), (1.0, 0.5, -0.3333), (1.0, 0.0, 0.3333), (1.0, 0.0, -0.3333), (1.0, -0.5, 0.3333), (1.0, -0.5, -0.3333), (-1.0, -0.5, 0.3333), (-1.0, -0.5, -0.3333), (-1.0, 0.0, 0.3333), (-1.0, 0.0, -0.3333), (-1.0, 0.5, 0.3333), (-1.0, 0.5, -0.3333), (0.3333, 1.0, -1.0), (-0.3333, 1.0, -1.0), (-0.3333, 1.0, 1.0), (0.3333, 1.0, 1.0), (-0.3333, -1.0, -1.0), (0.3333, -1.0, -1.0), (0.3333, -1.0, 1.0), (-0.3333, -1.0, 1.0), (-0.3333, 0.5, 1.0), (0.3333, 0.5, 1.0), (-0.3333, 0.0, 1.0), (0.3333, 0.0, 1.0), (-0.3333, -0.5, 1.0), (0.3333, -0.5, 1.0), (0.3333, 0.5, -1.0), (-0.3333, 0.5, -1.0), (0.3333, 0.0, -1.0), (-0.3333, 0.0, -1.0), (0.3333, -0.5, -1.0), (-0.3333, -0.5, -1.0), (0.3333, -1.0, -0.3333), (-0.3333, -1.0, -0.3333), (0.3333, -1.0, 0.3333), (-0.3333, -1.0, 0.3333), (-0.3333, 1.0, -0.3333), (0.3333, 1.0, -0.3333), (-0.3333, 1.0, 0.3333), (0.3333, 1.0, 0.3333)], [], [(38, 13, 3, 22), (67, 43, 7, 24), (32, 19, 5, 26), (63, 47, 1, 21), (58, 14, 4, 45), (52, 11, 1, 47), (42, 3, 13, 48), (48, 13, 12, 50), (50, 12, 11, 52), (40, 6, 16, 54), (54, 16, 15, 56), (56, 15, 14, 58), (24, 7, 17, 28), (28, 17, 18, 30), (30, 18, 19, 32), (21, 1, 11, 34), (34, 11, 12, 36), (36, 12, 13, 38), (9, 37, 39, 8), (37, 36, 38, 39), (10, 35, 37, 9), (35, 34, 36, 37), (0, 20, 35, 10), (20, 21, 34, 35), (15, 31, 33, 14), (31, 30, 32, 33), (16, 29, 31, 15), (29, 28, 30, 31), (6, 25, 29, 16), (25, 24, 28, 29), (44, 61, 20, 0), (61, 63, 21, 20), (14, 33, 27, 4), (33, 32, 26, 27), (40, 65, 25, 6), (65, 67, 24, 25), (8, 39, 23, 2), (39, 38, 22, 23), (23, 22, 66, 64), (64, 66, 67, 65), (2, 23, 64, 41), (41, 64, 65, 40), (27, 26, 62, 60), (60, 62, 63, 61), (4, 27, 60, 45), (45, 60, 61, 44), (9, 57, 59, 10), (57, 56, 58, 59), (8, 55, 57, 9), (55, 54, 56, 57), (2, 41, 55, 8), (41, 40, 54, 55), (18, 51, 53, 19), (51, 50, 52, 53), (17, 49, 51, 18), (49, 48, 50, 51), (7, 43, 49, 17), (43, 42, 48, 49), (19, 53, 46, 5), (53, 52, 47, 46), (10, 59, 44, 0), (59, 58, 45, 44), (26, 5, 46, 62), (62, 46, 47, 63), (22, 3, 42, 66), (66, 42, 43, 67)])
me_cube_008.materials.append(mat_material_002)
me_cube_008.use_remesh_preserve_volume = False
me_cube_008.use_remesh_preserve_attributes = False
me_cube_008.use_mirror_vertex_groups = False
me_cube_008.update()
me_cube_009 = bpy.data.meshes.new('Cube.009')
me_cube_009.from_pydata([(-1.0, -1.0, -1.0), (-1.0, -1.0, 1.0), (-1.0, 1.0, -1.0), (-1.0, 1.0, 1.0), (1.0, -1.0, -1.0), (1.0, -1.0, 1.0), (1.0, 1.0, -1.0), (1.0, 1.0, 1.0), (0.5, 1.0, -1.0), (0.0, 1.0, -1.0), (-0.5, 1.0, -1.0), (-0.5, 1.0, 1.0), (0.0, 1.0, 1.0), (0.5, 1.0, 1.0), (-0.5, -1.0, -1.0), (0.0, -1.0, -1.0), (0.5, -1.0, -1.0), (0.5, -1.0, 1.0), (0.0, -1.0, 1.0), (-0.5, -1.0, 1.0), (-1.0, -1.0, 0.0), (-1.0, 1.0, 0.0), (1.0, 1.0, 0.0), (1.0, -1.0, 0.0), (0.5, -1.0, 0.0), (0.0, -1.0, 0.0), (-0.5, -1.0, 0.0), (-0.5, 1.0, 0.0), (0.0, 1.0, 0.0), (0.5, 1.0, 0.0), (-1.0, 0.5, -1.0), (-1.0, 0.0, -1.0), (-1.0, -0.5, -1.0), (-1.0, -0.5, 1.0), (-1.0, 0.0, 1.0), (-1.0, 0.5, 1.0), (1.0, -0.5, -1.0), (1.0, 0.0, -1.0), (1.0, 0.5, -1.0), (1.0, 0.5, 1.0), (1.0, 0.0, 1.0), (1.0, -0.5, 1.0), (0.5, 0.5, 1.0), (0.5, 0.0, 1.0), (0.5, -0.5, 1.0), (0.0, 0.5, 1.0), (0.0, 0.0, 1.0), (0.0, -0.5, 1.0), (-0.5, 0.5, 1.0), (-0.5, 0.0, 1.0), (-0.5, -0.5, 1.0), (-0.5, 0.5, -1.0), (-0.5, 0.0, -1.0), (-0.5, -0.5, -1.0), (0.0, 0.5, -1.0), (0.0, 0.0, -1.0), (0.0, -0.5, -1.0), (0.5, 0.5, -1.0), (0.5, 0.0, -1.0), (0.5, -0.5, -1.0), (1.0, 0.5, 0.0), (1.0, 0.0, 0.0), (1.0, -0.5, 0.0), (-1.0, -0.5, 0.0), (-1.0, 0.0, 0.0), (-1.0, 0.5, 0.0)], [], [(65, 35, 3, 21), (29, 13, 7, 22), (62, 41, 5, 23), (26, 19, 1, 20), (59, 36, 4, 16), (50, 33, 1, 19), (41, 44, 17, 5), (44, 47, 18, 17), (47, 50, 19, 18), (32, 53, 14, 0), (53, 56, 15, 14), (56, 59, 16, 15), (23, 5, 17, 24), (24, 17, 18, 25), (25, 18, 19, 26), (21, 3, 11, 27), (27, 11, 12, 28), (28, 12, 13, 29), (9, 28, 29, 8), (10, 27, 28, 9), (2, 21, 27, 10), (15, 25, 26, 14), (16, 24, 25, 15), (4, 23, 24, 16), (14, 26, 20, 0), (36, 62, 23, 4), (8, 29, 22, 6), (30, 65, 21, 2), (0, 20, 63, 32), (32, 63, 64, 31), (31, 64, 65, 30), (6, 22, 60, 38), (38, 60, 61, 37), (37, 61, 62, 36), (9, 8, 57, 54), (54, 57, 58, 55), (55, 58, 59, 56), (10, 9, 54, 51), (51, 54, 55, 52), (52, 55, 56, 53), (2, 10, 51, 30), (30, 51, 52, 31), (31, 52, 53, 32), (12, 11, 48, 45), (45, 48, 49, 46), (46, 49, 50, 47), (13, 12, 45, 42), (42, 45, 46, 43), (43, 46, 47, 44), (7, 13, 42, 39), (39, 42, 43, 40), (40, 43, 44, 41), (11, 3, 35, 48), (48, 35, 34, 49), (49, 34, 33, 50), (8, 6, 38, 57), (57, 38, 37, 58), (58, 37, 36, 59), (22, 7, 39, 60), (60, 39, 40, 61), (61, 40, 41, 62), (20, 1, 33, 63), (63, 33, 34, 64), (64, 34, 35, 65)])
me_cube_009.materials.append(mat_material_003)
me_cube_009.use_remesh_preserve_volume = False
me_cube_009.use_remesh_preserve_attributes = False
me_cube_009.use_mirror_vertex_groups = False
me_cube_009.update()
me_cube_010 = bpy.data.meshes.new('Cube.010')
me_cube_010.from_pydata([(-1.0, -1.0, -1.0), (-1.0, -1.0, 1.0), (-1.0, 1.0, -1.0), (-1.0, 1.0, 1.0), (1.0, -1.0, -1.0), (1.0, -1.0, 1.0), (1.0, 1.0, -1.0), (1.0, 1.0, 1.0), (-1.0, 0.5, -1.0), (-1.0, 0.0, -1.0), (-1.0, -0.5, -1.0), (-1.0, -0.5, 1.0), (-1.0, 0.0, 1.0), (-1.0, 0.5, 1.0), (1.0, -0.5, -1.0), (1.0, 0.0, -1.0), (1.0, 0.5, -1.0), (1.0, 0.5, 1.0), (1.0, 0.0, 1.0), (1.0, -0.5, 1.0), (-1.0, -1.0, -0.3333), (-1.0, -1.0, 0.3333), (-1.0, 1.0, 0.3333), (-1.0, 1.0, -0.3333), (1.0, 1.0, 0.3333), (1.0, 1.0, -0.3333), (1.0, -1.0, 0.3333), (1.0, -1.0, -0.3333), (1.0, 0.5, 0.3333), (1.0, 0.5, -0.3333), (1.0, 0.0, 0.3333), (1.0, 0.0, -0.3333), (1.0, -0.5, 0.3333), (1.0, -0.5, -0.3333), (-1.0, -0.5, 0.3333), (-1.0, -0.5, -0.3333), (-1.0, 0.0, 0.3333), (-1.0, 0.0, -0.3333), (-1.0, 0.5, 0.3333), (-1.0, 0.5, -0.3333), (0.3333, 1.0, -1.0), (-0.3333, 1.0, -1.0), (-0.3333, 1.0, 1.0), (0.3333, 1.0, 1.0), (-0.3333, -1.0, -1.0), (0.3333, -1.0, -1.0), (0.3333, -1.0, 1.0), (-0.3333, -1.0, 1.0), (-0.3333, 0.5, 1.0), (0.3333, 0.5, 1.0), (-0.3333, 0.0, 1.0), (0.3333, 0.0, 1.0), (-0.3333, -0.5, 1.0), (0.3333, -0.5, 1.0), (0.3333, 0.5, -1.0), (-0.3333, 0.5, -1.0), (0.3333, 0.0, -1.0), (-0.3333, 0.0, -1.0), (0.3333, -0.5, -1.0), (-0.3333, -0.5, -1.0), (0.3333, -1.0, -0.3333), (-0.3333, -1.0, -0.3333), (0.3333, -1.0, 0.3333), (-0.3333, -1.0, 0.3333), (-0.3333, 1.0, -0.3333), (0.3333, 1.0, -0.3333), (-0.3333, 1.0, 0.3333), (0.3333, 1.0, 0.3333)], [], [(38, 13, 3, 22), (67, 43, 7, 24), (32, 19, 5, 26), (63, 47, 1, 21), (58, 14, 4, 45), (52, 11, 1, 47), (42, 3, 13, 48), (48, 13, 12, 50), (50, 12, 11, 52), (40, 6, 16, 54), (54, 16, 15, 56), (56, 15, 14, 58), (24, 7, 17, 28), (28, 17, 18, 30), (30, 18, 19, 32), (21, 1, 11, 34), (34, 11, 12, 36), (36, 12, 13, 38), (9, 37, 39, 8), (37, 36, 38, 39), (10, 35, 37, 9), (35, 34, 36, 37), (0, 20, 35, 10), (20, 21, 34, 35), (15, 31, 33, 14), (31, 30, 32, 33), (16, 29, 31, 15), (29, 28, 30, 31), (6, 25, 29, 16), (25, 24, 28, 29), (44, 61, 20, 0), (61, 63, 21, 20), (14, 33, 27, 4), (33, 32, 26, 27), (40, 65, 25, 6), (65, 67, 24, 25), (8, 39, 23, 2), (39, 38, 22, 23), (23, 22, 66, 64), (64, 66, 67, 65), (2, 23, 64, 41), (41, 64, 65, 40), (27, 26, 62, 60), (60, 62, 63, 61), (4, 27, 60, 45), (45, 60, 61, 44), (9, 57, 59, 10), (57, 56, 58, 59), (8, 55, 57, 9), (55, 54, 56, 57), (2, 41, 55, 8), (41, 40, 54, 55), (18, 51, 53, 19), (51, 50, 52, 53), (17, 49, 51, 18), (49, 48, 50, 51), (7, 43, 49, 17), (43, 42, 48, 49), (19, 53, 46, 5), (53, 52, 47, 46), (10, 59, 44, 0), (59, 58, 45, 44), (26, 5, 46, 62), (62, 46, 47, 63), (22, 3, 42, 66), (66, 42, 43, 67)])
me_cube_010.materials.append(mat_material_001)
me_cube_010.use_remesh_preserve_volume = False
me_cube_010.use_remesh_preserve_attributes = False
me_cube_010.use_mirror_vertex_groups = False
me_cube_010.update()
me_cylinder = bpy.data.meshes.new('Cylinder')
me_cylinder.from_pydata([(8.143e-08, 0.3295, -0.9559), (0.0, 1.0, 1.0), (0.06428, 0.3232, -0.9559), (0.1951, 0.9808, 1.0), (0.1261, 0.3044, -0.9559), (0.3827, 0.9239, 1.0), (0.1831, 0.274, -0.9559), (0.5556, 0.8315, 1.0), (0.233, 0.233, -0.9559), (0.7071, 0.7071, 1.0), (0.274, 0.1831, -0.9559), (0.8315, 0.5556, 1.0), (0.3044, 0.1261, -0.9559), (0.9239, 0.3827, 1.0), (0.3232, 0.06428, -0.9559), (0.9808, 0.1951, 1.0), (0.3295, 2.131e-07, -0.9559), (1.0, 7.55e-08, 1.0), (0.3232, -0.06428, -0.9559), (0.9808, -0.1951, 1.0), (0.3044, -0.1261, -0.9559), (0.9239, -0.3827, 1.0), (0.274, -0.1831, -0.9559), (0.8315, -0.5556, 1.0), (0.233, -0.233, -0.9559), (0.7071, -0.7071, 1.0), (0.1831, -0.274, -0.9559), (0.5556, -0.8315, 1.0), (0.1261, -0.3044, -0.9559), (0.3827, -0.9239, 1.0), (0.06428, -0.3232, -0.9559), (0.1951, -0.9808, 1.0), (-2.594e-08, -0.3295, -0.9559), (-3.258e-07, -1.0, 1.0), (-0.06428, -0.3232, -0.9559), (-0.1951, -0.9808, 1.0), (-0.1261, -0.3044, -0.9559), (-0.3827, -0.9239, 1.0), (-0.1831, -0.274, -0.9559), (-0.5556, -0.8315, 1.0), (-0.233, -0.233, -0.9559), (-0.7071, -0.7071, 1.0), (-0.274, -0.1831, -0.9559), (-0.8315, -0.5556, 1.0), (-0.3044, -0.1261, -0.9559), (-0.9239, -0.3827, 1.0), (-0.3232, -0.06428, -0.9559), (-0.9808, -0.1951, 1.0), (-0.3295, 5.064e-07, -0.9559), (-1.0, 9.656e-07, 1.0), (-0.3232, 0.06428, -0.9559), (-0.9808, 0.1951, 1.0), (-0.3044, 0.1261, -0.9559), (-0.9239, 0.3827, 1.0), (-0.274, 0.1831, -0.9559), (-0.8315, 0.5556, 1.0), (-0.233, 0.233, -0.9559), (-0.7071, 0.7071, 1.0), (-0.1831, 0.274, -0.9559), (-0.5556, 0.8315, 1.0), (-0.1261, 0.3044, -0.9559), (-0.3827, 0.9239, 1.0), (-0.06428, 0.3232, -0.9559), (-0.1951, 0.9808, 1.0), (6.79e-08, 0.404, -0.9157), (0.07881, 0.3962, -0.9157), (0.1546, 0.3732, -0.9157), (0.2244, 0.3359, -0.9157), (0.2856, 0.2856, -0.9157), (0.3359, 0.2244, -0.9157), (0.3732, 0.1546, -0.9157), (0.3962, 0.07881, -0.9157), (0.404, 1.978e-07, -0.9157), (0.3962, -0.07881, -0.9157), (0.3732, -0.1546, -0.9157), (0.3359, -0.2244, -0.9157), (0.2856, -0.2856, -0.9157), (0.2244, -0.3359, -0.9157), (0.1546, -0.3732, -0.9157), (0.07881, -0.3962, -0.9157), (-6.373e-08, -0.404, -0.9157), (-0.07881, -0.3962, -0.9157), (-0.1546, -0.3732, -0.9157), (-0.2244, -0.3359, -0.9157), (-0.2856, -0.2856, -0.9157), (-0.3359, -0.2244, -0.9157), (-0.3732, -0.1546, -0.9157), (-0.3962, -0.07881, -0.9157), (-0.404, 5.574e-07, -0.9157), (-0.3962, 0.07881, -0.9157), (-0.3732, 0.1546, -0.9157), (-0.3359, 0.2244, -0.9157), (-0.2856, 0.2856, -0.9157), (-0.2244, 0.3359, -0.9157), (-0.1546, 0.3732, -0.9157), (-0.07881, 0.3962, -0.9157), (5.149e-07, 0.1816, -0.978), (0.03543, 0.1781, -0.978), (0.0695, 0.1678, -0.978), (0.1009, 0.151, -0.978), (0.1284, 0.1284, -0.978), (0.151, 0.1009, -0.978), (0.1678, 0.0695, -0.978), (0.1781, 0.03543, -0.978), (0.1816, 2.5e-07, -0.978), (0.1781, -0.03543, -0.978), (0.1678, -0.0695, -0.978), (0.151, -0.1009, -0.978), (0.1284, -0.1284, -0.978), (0.1009, -0.151, -0.978), (0.0695, -0.1678, -0.978), (0.03543, -0.1781, -0.978), (4.557e-07, -0.1816, -0.978), (-0.03543, -0.1781, -0.978), (-0.0695, -0.1678, -0.978), (-0.1009, -0.151, -0.978), (-0.1284, -0.1284, -0.978), (-0.151, -0.1009, -0.978), (-0.1678, -0.0695, -0.978), (-0.1781, -0.03543, -0.978), (-0.1816, 4.116e-07, -0.978), (-0.1781, 0.03543, -0.978), (-0.1678, 0.0695, -0.978), (-0.151, 0.1009, -0.978), (-0.1284, 0.1284, -0.978), (-0.1009, 0.151, -0.978), (-0.0695, 0.1678, -0.978), (-0.03543, 0.1781, -0.978), (4.74e-07, 0.07595, -0.9845), (0.01482, 0.07449, -0.9845), (0.02907, 0.07017, -0.9845), (0.0422, 0.06315, -0.9845), (0.05371, 0.05371, -0.9845), (0.06315, 0.0422, -0.9845), (0.07017, 0.02907, -0.9845), (0.07449, 0.01482, -0.9845), (0.07595, 2.728e-07, -0.9845), (0.07449, -0.01482, -0.9845), (0.07017, -0.02907, -0.9845), (0.06315, -0.0422, -0.9845), (0.05371, -0.05371, -0.9845), (0.0422, -0.06315, -0.9845), (0.02907, -0.07017, -0.9845), (0.01482, -0.07449, -0.9845), (4.493e-07, -0.07595, -0.9845), (-0.01482, -0.07449, -0.9845), (-0.02906, -0.07017, -0.9845), (-0.0422, -0.06315, -0.9845), (-0.05371, -0.05371, -0.9845), (-0.06315, -0.0422, -0.9845), (-0.07017, -0.02907, -0.9845), (-0.07449, -0.01482, -0.9845), (-0.07595, 3.404e-07, -0.9845), (-0.07449, 0.01482, -0.9845), (-0.07017, 0.02907, -0.9845), (-0.06315, 0.0422, -0.9845), (-0.05371, 0.05371, -0.9845), (-0.0422, 0.06315, -0.9845), (-0.02906, 0.07017, -0.9845), (-0.01482, 0.07449, -0.9845)], [], [(64, 1, 3, 65), (65, 3, 5, 66), (66, 5, 7, 67), (67, 7, 9, 68), (68, 9, 11, 69), (69, 11, 13, 70), (70, 13, 15, 71), (71, 15, 17, 72), (72, 17, 19, 73), (73, 19, 21, 74), (74, 21, 23, 75), (75, 23, 25, 76), (76, 25, 27, 77), (77, 27, 29, 78), (78, 29, 31, 79), (79, 31, 33, 80), (80, 33, 35, 81), (81, 35, 37, 82), (82, 37, 39, 83), (83, 39, 41, 84), (84, 41, 43, 85), (85, 43, 45, 86), (86, 45, 47, 87), (87, 47, 49, 88), (88, 49, 51, 89), (89, 51, 53, 90), (90, 53, 55, 91), (91, 55, 57, 92), (92, 57, 59, 93), (93, 59, 61, 94), (3, 1, 63, 61, 59, 57, 55, 53, 51, 49, 47, 45, 43, 41, 39, 37, 35, 33, 31, 29, 27, 25, 23, 21, 19, 17, 15, 13, 11, 9, 7, 5), (94, 61, 63, 95), (95, 63, 1, 64), (14, 16, 104, 103), (62, 95, 64, 0), (60, 94, 95, 62), (58, 93, 94, 60), (56, 92, 93, 58), (54, 91, 92, 56), (52, 90, 91, 54), (50, 89, 90, 52), (48, 88, 89, 50), (46, 87, 88, 48), (44, 86, 87, 46), (42, 85, 86, 44), (40, 84, 85, 42), (38, 83, 84, 40), (36, 82, 83, 38), (34, 81, 82, 36), (32, 80, 81, 34), (30, 79, 80, 32), (28, 78, 79, 30), (26, 77, 78, 28), (24, 76, 77, 26), (22, 75, 76, 24), (20, 74, 75, 22), (18, 73, 74, 20), (16, 72, 73, 18), (14, 71, 72, 16), (12, 70, 71, 14), (10, 69, 70, 12), (8, 68, 69, 10), (6, 67, 68, 8), (4, 66, 67, 6), (2, 65, 66, 4), (0, 64, 65, 2), (105, 106, 138, 137), (32, 34, 113, 112), (50, 52, 122, 121), (6, 8, 100, 99), (24, 26, 109, 108), (42, 44, 118, 117), (60, 62, 127, 126), (16, 18, 105, 104), (34, 36, 114, 113), (52, 54, 123, 122), (8, 10, 101, 100), (26, 28, 110, 109), (44, 46, 119, 118), (0, 2, 97, 96), (62, 0, 96, 127), (18, 20, 106, 105), (36, 38, 115, 114), (54, 56, 124, 123), (10, 12, 102, 101), (28, 30, 111, 110), (46, 48, 120, 119), (2, 4, 98, 97), (20, 22, 107, 106), (38, 40, 116, 115), (56, 58, 125, 124), (12, 14, 103, 102), (30, 32, 112, 111), (48, 50, 121, 120), (4, 6, 99, 98), (22, 24, 108, 107), (40, 42, 117, 116), (58, 60, 126, 125), (128, 129, 130, 131, 132, 133, 134, 135, 136, 137, 138, 139, 140, 141, 142, 143, 144, 145, 146, 147, 148, 149, 150, 151, 152, 153, 154, 155, 156, 157, 158, 159), (119, 120, 152, 151), (106, 107, 139, 138), (120, 121, 153, 152), (107, 108, 140, 139), (121, 122, 154, 153), (108, 109, 141, 140), (122, 123, 155, 154), (109, 110, 142, 141), (96, 97, 129, 128), (123, 124, 156, 155), (110, 111, 143, 142), (97, 98, 130, 129), (124, 125, 157, 156), (111, 112, 144, 143), (98, 99, 131, 130), (125, 126, 158, 157), (112, 113, 145, 144), (99, 100, 132, 131), (126, 127, 159, 158), (113, 114, 146, 145), (100, 101, 133, 132), (127, 96, 128, 159), (114, 115, 147, 146), (101, 102, 134, 133), (115, 116, 148, 147), (102, 103, 135, 134), (116, 117, 149, 148), (103, 104, 136, 135), (117, 118, 150, 149), (104, 105, 137, 136), (118, 119, 151, 150)])
me_cylinder.materials.append(mat_material_010)
me_cylinder.use_remesh_preserve_volume = False
me_cylinder.use_remesh_preserve_attributes = False
me_cylinder.use_mirror_vertex_groups = False
me_cylinder.update()
me_cylinder_001 = bpy.data.meshes.new('Cylinder.001')
me_cylinder_001.from_pydata([(8.143e-08, 0.3295, -0.9559), (0.0, 1.0, 1.0), (0.06428, 0.3232, -0.9559), (0.1951, 0.9808, 1.0), (0.1261, 0.3044, -0.9559), (0.3827, 0.9239, 1.0), (0.1831, 0.274, -0.9559), (0.5556, 0.8315, 1.0), (0.233, 0.233, -0.9559), (0.7071, 0.7071, 1.0), (0.274, 0.1831, -0.9559), (0.8315, 0.5556, 1.0), (0.3044, 0.1261, -0.9559), (0.9239, 0.3827, 1.0), (0.3232, 0.06428, -0.9559), (0.9808, 0.1951, 1.0), (0.3295, 2.131e-07, -0.9559), (1.0, 7.55e-08, 1.0), (0.3232, -0.06428, -0.9559), (0.9808, -0.1951, 1.0), (0.3044, -0.1261, -0.9559), (0.9239, -0.3827, 1.0), (0.274, -0.1831, -0.9559), (0.8315, -0.5556, 1.0), (0.233, -0.233, -0.9559), (0.7071, -0.7071, 1.0), (0.1831, -0.274, -0.9559), (0.5556, -0.8315, 1.0), (0.1261, -0.3044, -0.9559), (0.3827, -0.9239, 1.0), (0.06428, -0.3232, -0.9559), (0.1951, -0.9808, 1.0), (-2.594e-08, -0.3295, -0.9559), (-3.258e-07, -1.0, 1.0), (-0.06428, -0.3232, -0.9559), (-0.1951, -0.9808, 1.0), (-0.1261, -0.3044, -0.9559), (-0.3827, -0.9239, 1.0), (-0.1831, -0.274, -0.9559), (-0.5556, -0.8315, 1.0), (-0.233, -0.233, -0.9559), (-0.7071, -0.7071, 1.0), (-0.274, -0.1831, -0.9559), (-0.8315, -0.5556, 1.0), (-0.3044, -0.1261, -0.9559), (-0.9239, -0.3827, 1.0), (-0.3232, -0.06428, -0.9559), (-0.9808, -0.1951, 1.0), (-0.3295, 5.064e-07, -0.9559), (-1.0, 9.656e-07, 1.0), (-0.3232, 0.06428, -0.9559), (-0.9808, 0.1951, 1.0), (-0.3044, 0.1261, -0.9559), (-0.9239, 0.3827, 1.0), (-0.274, 0.1831, -0.9559), (-0.8315, 0.5556, 1.0), (-0.233, 0.233, -0.9559), (-0.7071, 0.7071, 1.0), (-0.1831, 0.274, -0.9559), (-0.5556, 0.8315, 1.0), (-0.1261, 0.3044, -0.9559), (-0.3827, 0.9239, 1.0), (-0.06428, 0.3232, -0.9559), (-0.1951, 0.9808, 1.0), (6.79e-08, 0.404, -0.9157), (0.07881, 0.3962, -0.9157), (0.1546, 0.3732, -0.9157), (0.2244, 0.3359, -0.9157), (0.2856, 0.2856, -0.9157), (0.3359, 0.2244, -0.9157), (0.3732, 0.1546, -0.9157), (0.3962, 0.07881, -0.9157), (0.404, 1.978e-07, -0.9157), (0.3962, -0.07881, -0.9157), (0.3732, -0.1546, -0.9157), (0.3359, -0.2244, -0.9157), (0.2856, -0.2856, -0.9157), (0.2244, -0.3359, -0.9157), (0.1546, -0.3732, -0.9157), (0.07881, -0.3962, -0.9157), (-6.373e-08, -0.404, -0.9157), (-0.07881, -0.3962, -0.9157), (-0.1546, -0.3732, -0.9157), (-0.2244, -0.3359, -0.9157), (-0.2856, -0.2856, -0.9157), (-0.3359, -0.2244, -0.9157), (-0.3732, -0.1546, -0.9157), (-0.3962, -0.07881, -0.9157), (-0.404, 5.574e-07, -0.9157), (-0.3962, 0.07881, -0.9157), (-0.3732, 0.1546, -0.9157), (-0.3359, 0.2244, -0.9157), (-0.2856, 0.2856, -0.9157), (-0.2244, 0.3359, -0.9157), (-0.1546, 0.3732, -0.9157), (-0.07881, 0.3962, -0.9157), (5.149e-07, 0.1816, -0.978), (0.03543, 0.1781, -0.978), (0.0695, 0.1678, -0.978), (0.1009, 0.151, -0.978), (0.1284, 0.1284, -0.978), (0.151, 0.1009, -0.978), (0.1678, 0.0695, -0.978), (0.1781, 0.03543, -0.978), (0.1816, 2.5e-07, -0.978), (0.1781, -0.03543, -0.978), (0.1678, -0.0695, -0.978), (0.151, -0.1009, -0.978), (0.1284, -0.1284, -0.978), (0.1009, -0.151, -0.978), (0.0695, -0.1678, -0.978), (0.03543, -0.1781, -0.978), (4.557e-07, -0.1816, -0.978), (-0.03543, -0.1781, -0.978), (-0.0695, -0.1678, -0.978), (-0.1009, -0.151, -0.978), (-0.1284, -0.1284, -0.978), (-0.151, -0.1009, -0.978), (-0.1678, -0.0695, -0.978), (-0.1781, -0.03543, -0.978), (-0.1816, 4.116e-07, -0.978), (-0.1781, 0.03543, -0.978), (-0.1678, 0.0695, -0.978), (-0.151, 0.1009, -0.978), (-0.1284, 0.1284, -0.978), (-0.1009, 0.151, -0.978), (-0.0695, 0.1678, -0.978), (-0.03543, 0.1781, -0.978), (4.74e-07, 0.07595, -0.9845), (0.01482, 0.07449, -0.9845), (0.02907, 0.07017, -0.9845), (0.0422, 0.06315, -0.9845), (0.05371, 0.05371, -0.9845), (0.06315, 0.0422, -0.9845), (0.07017, 0.02907, -0.9845), (0.07449, 0.01482, -0.9845), (0.07595, 2.728e-07, -0.9845), (0.07449, -0.01482, -0.9845), (0.07017, -0.02907, -0.9845), (0.06315, -0.0422, -0.9845), (0.05371, -0.05371, -0.9845), (0.0422, -0.06315, -0.9845), (0.02907, -0.07017, -0.9845), (0.01482, -0.07449, -0.9845), (4.493e-07, -0.07595, -0.9845), (-0.01482, -0.07449, -0.9845), (-0.02906, -0.07017, -0.9845), (-0.0422, -0.06315, -0.9845), (-0.05371, -0.05371, -0.9845), (-0.06315, -0.0422, -0.9845), (-0.07017, -0.02907, -0.9845), (-0.07449, -0.01482, -0.9845), (-0.07595, 3.404e-07, -0.9845), (-0.07449, 0.01482, -0.9845), (-0.07017, 0.02907, -0.9845), (-0.06315, 0.0422, -0.9845), (-0.05371, 0.05371, -0.9845), (-0.0422, 0.06315, -0.9845), (-0.02906, 0.07017, -0.9845), (-0.01482, 0.07449, -0.9845)], [], [(64, 1, 3, 65), (65, 3, 5, 66), (66, 5, 7, 67), (67, 7, 9, 68), (68, 9, 11, 69), (69, 11, 13, 70), (70, 13, 15, 71), (71, 15, 17, 72), (72, 17, 19, 73), (73, 19, 21, 74), (74, 21, 23, 75), (75, 23, 25, 76), (76, 25, 27, 77), (77, 27, 29, 78), (78, 29, 31, 79), (79, 31, 33, 80), (80, 33, 35, 81), (81, 35, 37, 82), (82, 37, 39, 83), (83, 39, 41, 84), (84, 41, 43, 85), (85, 43, 45, 86), (86, 45, 47, 87), (87, 47, 49, 88), (88, 49, 51, 89), (89, 51, 53, 90), (90, 53, 55, 91), (91, 55, 57, 92), (92, 57, 59, 93), (93, 59, 61, 94), (3, 1, 63, 61, 59, 57, 55, 53, 51, 49, 47, 45, 43, 41, 39, 37, 35, 33, 31, 29, 27, 25, 23, 21, 19, 17, 15, 13, 11, 9, 7, 5), (94, 61, 63, 95), (95, 63, 1, 64), (14, 16, 104, 103), (62, 95, 64, 0), (60, 94, 95, 62), (58, 93, 94, 60), (56, 92, 93, 58), (54, 91, 92, 56), (52, 90, 91, 54), (50, 89, 90, 52), (48, 88, 89, 50), (46, 87, 88, 48), (44, 86, 87, 46), (42, 85, 86, 44), (40, 84, 85, 42), (38, 83, 84, 40), (36, 82, 83, 38), (34, 81, 82, 36), (32, 80, 81, 34), (30, 79, 80, 32), (28, 78, 79, 30), (26, 77, 78, 28), (24, 76, 77, 26), (22, 75, 76, 24), (20, 74, 75, 22), (18, 73, 74, 20), (16, 72, 73, 18), (14, 71, 72, 16), (12, 70, 71, 14), (10, 69, 70, 12), (8, 68, 69, 10), (6, 67, 68, 8), (4, 66, 67, 6), (2, 65, 66, 4), (0, 64, 65, 2), (105, 106, 138, 137), (32, 34, 113, 112), (50, 52, 122, 121), (6, 8, 100, 99), (24, 26, 109, 108), (42, 44, 118, 117), (60, 62, 127, 126), (16, 18, 105, 104), (34, 36, 114, 113), (52, 54, 123, 122), (8, 10, 101, 100), (26, 28, 110, 109), (44, 46, 119, 118), (0, 2, 97, 96), (62, 0, 96, 127), (18, 20, 106, 105), (36, 38, 115, 114), (54, 56, 124, 123), (10, 12, 102, 101), (28, 30, 111, 110), (46, 48, 120, 119), (2, 4, 98, 97), (20, 22, 107, 106), (38, 40, 116, 115), (56, 58, 125, 124), (12, 14, 103, 102), (30, 32, 112, 111), (48, 50, 121, 120), (4, 6, 99, 98), (22, 24, 108, 107), (40, 42, 117, 116), (58, 60, 126, 125), (128, 129, 130, 131, 132, 133, 134, 135, 136, 137, 138, 139, 140, 141, 142, 143, 144, 145, 146, 147, 148, 149, 150, 151, 152, 153, 154, 155, 156, 157, 158, 159), (119, 120, 152, 151), (106, 107, 139, 138), (120, 121, 153, 152), (107, 108, 140, 139), (121, 122, 154, 153), (108, 109, 141, 140), (122, 123, 155, 154), (109, 110, 142, 141), (96, 97, 129, 128), (123, 124, 156, 155), (110, 111, 143, 142), (97, 98, 130, 129), (124, 125, 157, 156), (111, 112, 144, 143), (98, 99, 131, 130), (125, 126, 158, 157), (112, 113, 145, 144), (99, 100, 132, 131), (126, 127, 159, 158), (113, 114, 146, 145), (100, 101, 133, 132), (127, 96, 128, 159), (114, 115, 147, 146), (101, 102, 134, 133), (115, 116, 148, 147), (102, 103, 135, 134), (116, 117, 149, 148), (103, 104, 136, 135), (117, 118, 150, 149), (104, 105, 137, 136), (118, 119, 151, 150)])
me_cylinder_001.materials.append(mat_material_009)
me_cylinder_001.use_remesh_preserve_volume = False
me_cylinder_001.use_remesh_preserve_attributes = False
me_cylinder_001.use_mirror_vertex_groups = False
me_cylinder_001.update()
me_cylinder_002 = bpy.data.meshes.new('Cylinder.002')
me_cylinder_002.from_pydata([(8.143e-08, 0.3295, -0.9559), (0.0, 1.0, 1.0), (0.06428, 0.3232, -0.9559), (0.1951, 0.9808, 1.0), (0.1261, 0.3044, -0.9559), (0.3827, 0.9239, 1.0), (0.1831, 0.274, -0.9559), (0.5556, 0.8315, 1.0), (0.233, 0.233, -0.9559), (0.7071, 0.7071, 1.0), (0.274, 0.1831, -0.9559), (0.8315, 0.5556, 1.0), (0.3044, 0.1261, -0.9559), (0.9239, 0.3827, 1.0), (0.3232, 0.06428, -0.9559), (0.9808, 0.1951, 1.0), (0.3295, 2.131e-07, -0.9559), (1.0, 7.55e-08, 1.0), (0.3232, -0.06428, -0.9559), (0.9808, -0.1951, 1.0), (0.3044, -0.1261, -0.9559), (0.9239, -0.3827, 1.0), (0.274, -0.1831, -0.9559), (0.8315, -0.5556, 1.0), (0.233, -0.233, -0.9559), (0.7071, -0.7071, 1.0), (0.1831, -0.274, -0.9559), (0.5556, -0.8315, 1.0), (0.1261, -0.3044, -0.9559), (0.3827, -0.9239, 1.0), (0.06428, -0.3232, -0.9559), (0.1951, -0.9808, 1.0), (-2.594e-08, -0.3295, -0.9559), (-3.258e-07, -1.0, 1.0), (-0.06428, -0.3232, -0.9559), (-0.1951, -0.9808, 1.0), (-0.1261, -0.3044, -0.9559), (-0.3827, -0.9239, 1.0), (-0.1831, -0.274, -0.9559), (-0.5556, -0.8315, 1.0), (-0.233, -0.233, -0.9559), (-0.7071, -0.7071, 1.0), (-0.274, -0.1831, -0.9559), (-0.8315, -0.5556, 1.0), (-0.3044, -0.1261, -0.9559), (-0.9239, -0.3827, 1.0), (-0.3232, -0.06428, -0.9559), (-0.9808, -0.1951, 1.0), (-0.3295, 5.064e-07, -0.9559), (-1.0, 9.656e-07, 1.0), (-0.3232, 0.06428, -0.9559), (-0.9808, 0.1951, 1.0), (-0.3044, 0.1261, -0.9559), (-0.9239, 0.3827, 1.0), (-0.274, 0.1831, -0.9559), (-0.8315, 0.5556, 1.0), (-0.233, 0.233, -0.9559), (-0.7071, 0.7071, 1.0), (-0.1831, 0.274, -0.9559), (-0.5556, 0.8315, 1.0), (-0.1261, 0.3044, -0.9559), (-0.3827, 0.9239, 1.0), (-0.06428, 0.3232, -0.9559), (-0.1951, 0.9808, 1.0), (6.79e-08, 0.404, -0.9157), (0.07881, 0.3962, -0.9157), (0.1546, 0.3732, -0.9157), (0.2244, 0.3359, -0.9157), (0.2856, 0.2856, -0.9157), (0.3359, 0.2244, -0.9157), (0.3732, 0.1546, -0.9157), (0.3962, 0.07881, -0.9157), (0.404, 1.978e-07, -0.9157), (0.3962, -0.07881, -0.9157), (0.3732, -0.1546, -0.9157), (0.3359, -0.2244, -0.9157), (0.2856, -0.2856, -0.9157), (0.2244, -0.3359, -0.9157), (0.1546, -0.3732, -0.9157), (0.07881, -0.3962, -0.9157), (-6.373e-08, -0.404, -0.9157), (-0.07881, -0.3962, -0.9157), (-0.1546, -0.3732, -0.9157), (-0.2244, -0.3359, -0.9157), (-0.2856, -0.2856, -0.9157), (-0.3359, -0.2244, -0.9157), (-0.3732, -0.1546, -0.9157), (-0.3962, -0.07881, -0.9157), (-0.404, 5.574e-07, -0.9157), (-0.3962, 0.07881, -0.9157), (-0.3732, 0.1546, -0.9157), (-0.3359, 0.2244, -0.9157), (-0.2856, 0.2856, -0.9157), (-0.2244, 0.3359, -0.9157), (-0.1546, 0.3732, -0.9157), (-0.07881, 0.3962, -0.9157), (5.149e-07, 0.1816, -0.978), (0.03543, 0.1781, -0.978), (0.0695, 0.1678, -0.978), (0.1009, 0.151, -0.978), (0.1284, 0.1284, -0.978), (0.151, 0.1009, -0.978), (0.1678, 0.0695, -0.978), (0.1781, 0.03543, -0.978), (0.1816, 2.5e-07, -0.978), (0.1781, -0.03543, -0.978), (0.1678, -0.0695, -0.978), (0.151, -0.1009, -0.978), (0.1284, -0.1284, -0.978), (0.1009, -0.151, -0.978), (0.0695, -0.1678, -0.978), (0.03543, -0.1781, -0.978), (4.557e-07, -0.1816, -0.978), (-0.03543, -0.1781, -0.978), (-0.0695, -0.1678, -0.978), (-0.1009, -0.151, -0.978), (-0.1284, -0.1284, -0.978), (-0.151, -0.1009, -0.978), (-0.1678, -0.0695, -0.978), (-0.1781, -0.03543, -0.978), (-0.1816, 4.116e-07, -0.978), (-0.1781, 0.03543, -0.978), (-0.1678, 0.0695, -0.978), (-0.151, 0.1009, -0.978), (-0.1284, 0.1284, -0.978), (-0.1009, 0.151, -0.978), (-0.0695, 0.1678, -0.978), (-0.03543, 0.1781, -0.978), (4.74e-07, 0.07595, -0.9845), (0.01482, 0.07449, -0.9845), (0.02907, 0.07017, -0.9845), (0.0422, 0.06315, -0.9845), (0.05371, 0.05371, -0.9845), (0.06315, 0.0422, -0.9845), (0.07017, 0.02907, -0.9845), (0.07449, 0.01482, -0.9845), (0.07595, 2.728e-07, -0.9845), (0.07449, -0.01482, -0.9845), (0.07017, -0.02907, -0.9845), (0.06315, -0.0422, -0.9845), (0.05371, -0.05371, -0.9845), (0.0422, -0.06315, -0.9845), (0.02907, -0.07017, -0.9845), (0.01482, -0.07449, -0.9845), (4.493e-07, -0.07595, -0.9845), (-0.01482, -0.07449, -0.9845), (-0.02906, -0.07017, -0.9845), (-0.0422, -0.06315, -0.9845), (-0.05371, -0.05371, -0.9845), (-0.06315, -0.0422, -0.9845), (-0.07017, -0.02907, -0.9845), (-0.07449, -0.01482, -0.9845), (-0.07595, 3.404e-07, -0.9845), (-0.07449, 0.01482, -0.9845), (-0.07017, 0.02907, -0.9845), (-0.06315, 0.0422, -0.9845), (-0.05371, 0.05371, -0.9845), (-0.0422, 0.06315, -0.9845), (-0.02906, 0.07017, -0.9845), (-0.01482, 0.07449, -0.9845)], [], [(64, 1, 3, 65), (65, 3, 5, 66), (66, 5, 7, 67), (67, 7, 9, 68), (68, 9, 11, 69), (69, 11, 13, 70), (70, 13, 15, 71), (71, 15, 17, 72), (72, 17, 19, 73), (73, 19, 21, 74), (74, 21, 23, 75), (75, 23, 25, 76), (76, 25, 27, 77), (77, 27, 29, 78), (78, 29, 31, 79), (79, 31, 33, 80), (80, 33, 35, 81), (81, 35, 37, 82), (82, 37, 39, 83), (83, 39, 41, 84), (84, 41, 43, 85), (85, 43, 45, 86), (86, 45, 47, 87), (87, 47, 49, 88), (88, 49, 51, 89), (89, 51, 53, 90), (90, 53, 55, 91), (91, 55, 57, 92), (92, 57, 59, 93), (93, 59, 61, 94), (3, 1, 63, 61, 59, 57, 55, 53, 51, 49, 47, 45, 43, 41, 39, 37, 35, 33, 31, 29, 27, 25, 23, 21, 19, 17, 15, 13, 11, 9, 7, 5), (94, 61, 63, 95), (95, 63, 1, 64), (14, 16, 104, 103), (62, 95, 64, 0), (60, 94, 95, 62), (58, 93, 94, 60), (56, 92, 93, 58), (54, 91, 92, 56), (52, 90, 91, 54), (50, 89, 90, 52), (48, 88, 89, 50), (46, 87, 88, 48), (44, 86, 87, 46), (42, 85, 86, 44), (40, 84, 85, 42), (38, 83, 84, 40), (36, 82, 83, 38), (34, 81, 82, 36), (32, 80, 81, 34), (30, 79, 80, 32), (28, 78, 79, 30), (26, 77, 78, 28), (24, 76, 77, 26), (22, 75, 76, 24), (20, 74, 75, 22), (18, 73, 74, 20), (16, 72, 73, 18), (14, 71, 72, 16), (12, 70, 71, 14), (10, 69, 70, 12), (8, 68, 69, 10), (6, 67, 68, 8), (4, 66, 67, 6), (2, 65, 66, 4), (0, 64, 65, 2), (105, 106, 138, 137), (32, 34, 113, 112), (50, 52, 122, 121), (6, 8, 100, 99), (24, 26, 109, 108), (42, 44, 118, 117), (60, 62, 127, 126), (16, 18, 105, 104), (34, 36, 114, 113), (52, 54, 123, 122), (8, 10, 101, 100), (26, 28, 110, 109), (44, 46, 119, 118), (0, 2, 97, 96), (62, 0, 96, 127), (18, 20, 106, 105), (36, 38, 115, 114), (54, 56, 124, 123), (10, 12, 102, 101), (28, 30, 111, 110), (46, 48, 120, 119), (2, 4, 98, 97), (20, 22, 107, 106), (38, 40, 116, 115), (56, 58, 125, 124), (12, 14, 103, 102), (30, 32, 112, 111), (48, 50, 121, 120), (4, 6, 99, 98), (22, 24, 108, 107), (40, 42, 117, 116), (58, 60, 126, 125), (128, 129, 130, 131, 132, 133, 134, 135, 136, 137, 138, 139, 140, 141, 142, 143, 144, 145, 146, 147, 148, 149, 150, 151, 152, 153, 154, 155, 156, 157, 158, 159), (119, 120, 152, 151), (106, 107, 139, 138), (120, 121, 153, 152), (107, 108, 140, 139), (121, 122, 154, 153), (108, 109, 141, 140), (122, 123, 155, 154), (109, 110, 142, 141), (96, 97, 129, 128), (123, 124, 156, 155), (110, 111, 143, 142), (97, 98, 130, 129), (124, 125, 157, 156), (111, 112, 144, 143), (98, 99, 131, 130), (125, 126, 158, 157), (112, 113, 145, 144), (99, 100, 132, 131), (126, 127, 159, 158), (113, 114, 146, 145), (100, 101, 133, 132), (127, 96, 128, 159), (114, 115, 147, 146), (101, 102, 134, 133), (115, 116, 148, 147), (102, 103, 135, 134), (116, 117, 149, 148), (103, 104, 136, 135), (117, 118, 150, 149), (104, 105, 137, 136), (118, 119, 151, 150)])
me_cylinder_002.materials.append(mat_material_011)
me_cylinder_002.use_remesh_preserve_volume = False
me_cylinder_002.use_remesh_preserve_attributes = False
me_cylinder_002.use_mirror_vertex_groups = False
me_cylinder_002.update()
me_cylinder_003 = bpy.data.meshes.new('Cylinder.003')
me_cylinder_003.from_pydata([(8.143e-08, 0.3295, -0.9559), (0.0, 1.0, 1.0), (0.06428, 0.3232, -0.9559), (0.1951, 0.9808, 1.0), (0.1261, 0.3044, -0.9559), (0.3827, 0.9239, 1.0), (0.1831, 0.274, -0.9559), (0.5556, 0.8315, 1.0), (0.233, 0.233, -0.9559), (0.7071, 0.7071, 1.0), (0.274, 0.1831, -0.9559), (0.8315, 0.5556, 1.0), (0.3044, 0.1261, -0.9559), (0.9239, 0.3827, 1.0), (0.3232, 0.06428, -0.9559), (0.9808, 0.1951, 1.0), (0.3295, 2.131e-07, -0.9559), (1.0, 7.55e-08, 1.0), (0.3232, -0.06428, -0.9559), (0.9808, -0.1951, 1.0), (0.3044, -0.1261, -0.9559), (0.9239, -0.3827, 1.0), (0.274, -0.1831, -0.9559), (0.8315, -0.5556, 1.0), (0.233, -0.233, -0.9559), (0.7071, -0.7071, 1.0), (0.1831, -0.274, -0.9559), (0.5556, -0.8315, 1.0), (0.1261, -0.3044, -0.9559), (0.3827, -0.9239, 1.0), (0.06428, -0.3232, -0.9559), (0.1951, -0.9808, 1.0), (-2.594e-08, -0.3295, -0.9559), (-3.258e-07, -1.0, 1.0), (-0.06428, -0.3232, -0.9559), (-0.1951, -0.9808, 1.0), (-0.1261, -0.3044, -0.9559), (-0.3827, -0.9239, 1.0), (-0.1831, -0.274, -0.9559), (-0.5556, -0.8315, 1.0), (-0.233, -0.233, -0.9559), (-0.7071, -0.7071, 1.0), (-0.274, -0.1831, -0.9559), (-0.8315, -0.5556, 1.0), (-0.3044, -0.1261, -0.9559), (-0.9239, -0.3827, 1.0), (-0.3232, -0.06428, -0.9559), (-0.9808, -0.1951, 1.0), (-0.3295, 5.064e-07, -0.9559), (-1.0, 9.656e-07, 1.0), (-0.3232, 0.06428, -0.9559), (-0.9808, 0.1951, 1.0), (-0.3044, 0.1261, -0.9559), (-0.9239, 0.3827, 1.0), (-0.274, 0.1831, -0.9559), (-0.8315, 0.5556, 1.0), (-0.233, 0.233, -0.9559), (-0.7071, 0.7071, 1.0), (-0.1831, 0.274, -0.9559), (-0.5556, 0.8315, 1.0), (-0.1261, 0.3044, -0.9559), (-0.3827, 0.9239, 1.0), (-0.06428, 0.3232, -0.9559), (-0.1951, 0.9808, 1.0), (6.79e-08, 0.404, -0.9157), (0.07881, 0.3962, -0.9157), (0.1546, 0.3732, -0.9157), (0.2244, 0.3359, -0.9157), (0.2856, 0.2856, -0.9157), (0.3359, 0.2244, -0.9157), (0.3732, 0.1546, -0.9157), (0.3962, 0.07881, -0.9157), (0.404, 1.978e-07, -0.9157), (0.3962, -0.07881, -0.9157), (0.3732, -0.1546, -0.9157), (0.3359, -0.2244, -0.9157), (0.2856, -0.2856, -0.9157), (0.2244, -0.3359, -0.9157), (0.1546, -0.3732, -0.9157), (0.07881, -0.3962, -0.9157), (-6.373e-08, -0.404, -0.9157), (-0.07881, -0.3962, -0.9157), (-0.1546, -0.3732, -0.9157), (-0.2244, -0.3359, -0.9157), (-0.2856, -0.2856, -0.9157), (-0.3359, -0.2244, -0.9157), (-0.3732, -0.1546, -0.9157), (-0.3962, -0.07881, -0.9157), (-0.404, 5.574e-07, -0.9157), (-0.3962, 0.07881, -0.9157), (-0.3732, 0.1546, -0.9157), (-0.3359, 0.2244, -0.9157), (-0.2856, 0.2856, -0.9157), (-0.2244, 0.3359, -0.9157), (-0.1546, 0.3732, -0.9157), (-0.07881, 0.3962, -0.9157), (5.149e-07, 0.1816, -0.978), (0.03543, 0.1781, -0.978), (0.0695, 0.1678, -0.978), (0.1009, 0.151, -0.978), (0.1284, 0.1284, -0.978), (0.151, 0.1009, -0.978), (0.1678, 0.0695, -0.978), (0.1781, 0.03543, -0.978), (0.1816, 2.5e-07, -0.978), (0.1781, -0.03543, -0.978), (0.1678, -0.0695, -0.978), (0.151, -0.1009, -0.978), (0.1284, -0.1284, -0.978), (0.1009, -0.151, -0.978), (0.0695, -0.1678, -0.978), (0.03543, -0.1781, -0.978), (4.557e-07, -0.1816, -0.978), (-0.03543, -0.1781, -0.978), (-0.0695, -0.1678, -0.978), (-0.1009, -0.151, -0.978), (-0.1284, -0.1284, -0.978), (-0.151, -0.1009, -0.978), (-0.1678, -0.0695, -0.978), (-0.1781, -0.03543, -0.978), (-0.1816, 4.116e-07, -0.978), (-0.1781, 0.03543, -0.978), (-0.1678, 0.0695, -0.978), (-0.151, 0.1009, -0.978), (-0.1284, 0.1284, -0.978), (-0.1009, 0.151, -0.978), (-0.0695, 0.1678, -0.978), (-0.03543, 0.1781, -0.978), (4.74e-07, 0.07595, -0.9845), (0.01482, 0.07449, -0.9845), (0.02907, 0.07017, -0.9845), (0.0422, 0.06315, -0.9845), (0.05371, 0.05371, -0.9845), (0.06315, 0.0422, -0.9845), (0.07017, 0.02907, -0.9845), (0.07449, 0.01482, -0.9845), (0.07595, 2.728e-07, -0.9845), (0.07449, -0.01482, -0.9845), (0.07017, -0.02907, -0.9845), (0.06315, -0.0422, -0.9845), (0.05371, -0.05371, -0.9845), (0.0422, -0.06315, -0.9845), (0.02907, -0.07017, -0.9845), (0.01482, -0.07449, -0.9845), (4.493e-07, -0.07595, -0.9845), (-0.01482, -0.07449, -0.9845), (-0.02906, -0.07017, -0.9845), (-0.0422, -0.06315, -0.9845), (-0.05371, -0.05371, -0.9845), (-0.06315, -0.0422, -0.9845), (-0.07017, -0.02907, -0.9845), (-0.07449, -0.01482, -0.9845), (-0.07595, 3.404e-07, -0.9845), (-0.07449, 0.01482, -0.9845), (-0.07017, 0.02907, -0.9845), (-0.06315, 0.0422, -0.9845), (-0.05371, 0.05371, -0.9845), (-0.0422, 0.06315, -0.9845), (-0.02906, 0.07017, -0.9845), (-0.01482, 0.07449, -0.9845)], [], [(64, 1, 3, 65), (65, 3, 5, 66), (66, 5, 7, 67), (67, 7, 9, 68), (68, 9, 11, 69), (69, 11, 13, 70), (70, 13, 15, 71), (71, 15, 17, 72), (72, 17, 19, 73), (73, 19, 21, 74), (74, 21, 23, 75), (75, 23, 25, 76), (76, 25, 27, 77), (77, 27, 29, 78), (78, 29, 31, 79), (79, 31, 33, 80), (80, 33, 35, 81), (81, 35, 37, 82), (82, 37, 39, 83), (83, 39, 41, 84), (84, 41, 43, 85), (85, 43, 45, 86), (86, 45, 47, 87), (87, 47, 49, 88), (88, 49, 51, 89), (89, 51, 53, 90), (90, 53, 55, 91), (91, 55, 57, 92), (92, 57, 59, 93), (93, 59, 61, 94), (3, 1, 63, 61, 59, 57, 55, 53, 51, 49, 47, 45, 43, 41, 39, 37, 35, 33, 31, 29, 27, 25, 23, 21, 19, 17, 15, 13, 11, 9, 7, 5), (94, 61, 63, 95), (95, 63, 1, 64), (14, 16, 104, 103), (62, 95, 64, 0), (60, 94, 95, 62), (58, 93, 94, 60), (56, 92, 93, 58), (54, 91, 92, 56), (52, 90, 91, 54), (50, 89, 90, 52), (48, 88, 89, 50), (46, 87, 88, 48), (44, 86, 87, 46), (42, 85, 86, 44), (40, 84, 85, 42), (38, 83, 84, 40), (36, 82, 83, 38), (34, 81, 82, 36), (32, 80, 81, 34), (30, 79, 80, 32), (28, 78, 79, 30), (26, 77, 78, 28), (24, 76, 77, 26), (22, 75, 76, 24), (20, 74, 75, 22), (18, 73, 74, 20), (16, 72, 73, 18), (14, 71, 72, 16), (12, 70, 71, 14), (10, 69, 70, 12), (8, 68, 69, 10), (6, 67, 68, 8), (4, 66, 67, 6), (2, 65, 66, 4), (0, 64, 65, 2), (105, 106, 138, 137), (32, 34, 113, 112), (50, 52, 122, 121), (6, 8, 100, 99), (24, 26, 109, 108), (42, 44, 118, 117), (60, 62, 127, 126), (16, 18, 105, 104), (34, 36, 114, 113), (52, 54, 123, 122), (8, 10, 101, 100), (26, 28, 110, 109), (44, 46, 119, 118), (0, 2, 97, 96), (62, 0, 96, 127), (18, 20, 106, 105), (36, 38, 115, 114), (54, 56, 124, 123), (10, 12, 102, 101), (28, 30, 111, 110), (46, 48, 120, 119), (2, 4, 98, 97), (20, 22, 107, 106), (38, 40, 116, 115), (56, 58, 125, 124), (12, 14, 103, 102), (30, 32, 112, 111), (48, 50, 121, 120), (4, 6, 99, 98), (22, 24, 108, 107), (40, 42, 117, 116), (58, 60, 126, 125), (128, 129, 130, 131, 132, 133, 134, 135, 136, 137, 138, 139, 140, 141, 142, 143, 144, 145, 146, 147, 148, 149, 150, 151, 152, 153, 154, 155, 156, 157, 158, 159), (119, 120, 152, 151), (106, 107, 139, 138), (120, 121, 153, 152), (107, 108, 140, 139), (121, 122, 154, 153), (108, 109, 141, 140), (122, 123, 155, 154), (109, 110, 142, 141), (96, 97, 129, 128), (123, 124, 156, 155), (110, 111, 143, 142), (97, 98, 130, 129), (124, 125, 157, 156), (111, 112, 144, 143), (98, 99, 131, 130), (125, 126, 158, 157), (112, 113, 145, 144), (99, 100, 132, 131), (126, 127, 159, 158), (113, 114, 146, 145), (100, 101, 133, 132), (127, 96, 128, 159), (114, 115, 147, 146), (101, 102, 134, 133), (115, 116, 148, 147), (102, 103, 135, 134), (116, 117, 149, 148), (103, 104, 136, 135), (117, 118, 150, 149), (104, 105, 137, 136), (118, 119, 151, 150)])
me_cylinder_003.materials.append(None)
me_cylinder_003.use_remesh_preserve_volume = False
me_cylinder_003.use_remesh_preserve_attributes = False
me_cylinder_003.use_mirror_vertex_groups = False
me_cylinder_003.update()

# ---- objects
ob_light = bpy.data.objects.new('Light', light_light)
ob_camera = bpy.data.objects.new('Camera', cam_camera)
ob_cube_001 = bpy.data.objects.new('Cube.001', me_cube_003)
ob_cube_002 = bpy.data.objects.new('Cube.002', me_cube_004)
ob_cube_003 = bpy.data.objects.new('Cube.003', me_cube_006)
ob_cube_004 = bpy.data.objects.new('Cube.004', me_cube_007)
ob_cube_005 = bpy.data.objects.new('Cube.005', me_cube_008)
ob_cube_006 = bpy.data.objects.new('Cube.006', me_cube_009)
ob_cube_007 = bpy.data.objects.new('Cube.007', me_cube_010)
ob_cylinder = bpy.data.objects.new('Cylinder', me_cylinder)
ob_cylinder_001 = bpy.data.objects.new('Cylinder.001', me_cylinder_001)
ob_cylinder_002 = bpy.data.objects.new('Cylinder.002', me_cylinder_002)
ob_cylinder_003 = bpy.data.objects.new('Cylinder.003', me_cylinder_003)

# ---- transforms, parenting, visibility, modifiers, constraints
ob_light.location = (4.076, 1.005, 5.904)
ob_light.rotation_euler = (0.6503, 0.05522, 1.866)
ob_light.lock_rotations_4d = False
ob_light.empty_display_type = 'ARROWS'
ob_light.color = (0.0, 0.0, 0.0, 0.0)
ob_light.lineart.crease_threshold = 0.0
ob_camera.location = (7.359, -6.926, 4.958)
ob_camera.rotation_euler = (1.109, 0.0, 0.8149)
ob_camera.lock_rotations_4d = False
ob_camera.empty_display_type = 'ARROWS'
ob_camera.color = (0.0, 0.0, 0.0, 0.0)
ob_camera.display_type = 'WIRE'
ob_camera.lineart.crease_threshold = 0.0
ob_cube_001.location = (1.088, 0.1332, 0.1761)
ob_cube_001.rotation_euler = (-3.141, 1.571, -1.297)
ob_cube_001.scale = (0.2221, -1.18, 1.191)
ob_cube_001.lineart.crease_threshold = 0.0
_m = ob_cube_001.modifiers.new('Subsurf', 'SUBSURF')
_m.uv_smooth = 'PRESERVE_CORNERS'
_m.levels = 3
_m.render_levels = 3
_m.show_only_control_edges = False
ob_cube_002.location = (-0.1484, -0.2128, 1.101)
ob_cube_002.rotation_euler = (-1.571, 9.066e-08, 0.2731)
ob_cube_002.scale = (0.1517, -1.138, 1.191)
ob_cube_002.lineart.crease_threshold = 0.0
_m = ob_cube_002.modifiers.new('Subsurf', 'SUBSURF')
_m.uv_smooth = 'PRESERVE_CORNERS'
_m.levels = 3
_m.render_levels = 3
_m.show_only_control_edges = False
ob_cube_003.location = (2.339, 0.4831, 1.101)
ob_cube_003.rotation_euler = (-1.571, 9.066e-08, 0.2731)
ob_cube_003.scale = (0.1517, -1.138, 1.191)
ob_cube_003.lineart.crease_threshold = 0.0
_m = ob_cube_003.modifiers.new('Subsurf', 'SUBSURF')
_m.uv_smooth = 'PRESERVE_CORNERS'
_m.levels = 3
_m.render_levels = 3
_m.show_only_control_edges = False
ob_cube_004.location = (1.131, -0.02997, 0.4879)
ob_cube_004.rotation_euler = (0.0, -0.0, 0.2728)
ob_cube_004.scale = (1.113, 0.9601, 0.1082)
ob_cube_004.lineart.crease_threshold = 0.0
_m = ob_cube_004.modifiers.new('Subsurf', 'SUBSURF')
_m.uv_smooth = 'PRESERVE_CORNERS'
_m.levels = 4
_m.render_levels = 4
_m.show_only_control_edges = False
ob_cube_005.location = (-0.07867, -0.4621, 1.086)
ob_cube_005.rotation_euler = (0.0, -0.0, 0.2728)
ob_cube_005.scale = (0.2382, 0.5035, 0.2413)
ob_cube_005.lineart.crease_threshold = 0.0
_m = ob_cube_005.modifiers.new('Subsurf', 'SUBSURF')
_m.uv_smooth = 'PRESERVE_CORNERS'
_m.levels = 4
_m.render_levels = 4
_m.show_only_control_edges = False
ob_cube_006.location = (0.8186, 1.087, 1.356)
ob_cube_006.rotation_euler = (-1.807, -2.159e-16, 0.2728)
ob_cube_006.scale = (1.143, -0.9054, 0.1098)
ob_cube_006.lineart.crease_threshold = 0.0
_m = ob_cube_006.modifiers.new('Subsurf', 'SUBSURF')
_m.uv_smooth = 'PRESERVE_CORNERS'
_m.levels = 4
_m.render_levels = 4
_m.show_only_control_edges = False
ob_cube_007.location = (2.4, 0.2314, 1.086)
ob_cube_007.rotation_euler = (0.0, -0.0, 0.2728)
ob_cube_007.scale = (0.2382, 0.5035, 0.2413)
ob_cube_007.lineart.crease_threshold = 0.0
_m = ob_cube_007.modifiers.new('Subsurf', 'SUBSURF')
_m.uv_smooth = 'PRESERVE_CORNERS'
_m.levels = 4
_m.render_levels = 4
_m.show_only_control_edges = False
ob_cylinder.location = (0.2294, -1.281, -0.4937)
ob_cylinder.rotation_euler = (-0.3695, 0.3272, 0.149)
ob_cylinder.scale = (0.08672, 0.08672, 0.5362)
ob_cylinder.lineart.crease_threshold = 0.0
ob_cylinder_001.location = (2.519, -0.6402, -0.4937)
ob_cylinder_001.rotation_euler = (-0.3695, -0.3272, 0.3967)
ob_cylinder_001.scale = (0.08672, 0.08672, 0.5362)
ob_cylinder_001.lineart.crease_threshold = 0.0
ob_cylinder_002.location = (1.912, 1.529, -0.4937)
ob_cylinder_002.rotation_euler = (0.3695, -0.3272, 0.149)
ob_cylinder_002.scale = (0.08672, 0.08672, 0.5362)
ob_cylinder_002.lineart.crease_threshold = 0.0
ob_cylinder_003.location = (-0.3777, 0.8884, -0.4937)
ob_cylinder_003.rotation_euler = (0.3695, 0.3272, 0.3967)
ob_cylinder_003.scale = (0.08672, 0.08672, 0.5362)
ob_cylinder_003.lineart.crease_threshold = 0.0

# ---- collection membership
col_collection.objects.link(ob_light)
col_collection.objects.link(ob_camera)
col_collection.objects.link(ob_cube_001)
col_collection.objects.link(ob_cube_002)
col_collection.objects.link(ob_cube_003)
col_collection.objects.link(ob_cube_004)
col_collection.objects.link(ob_cube_005)
col_collection.objects.link(ob_cube_006)
col_collection.objects.link(ob_cube_007)
col_collection.objects.link(ob_cylinder)
col_collection.objects.link(ob_cylinder_001)
col_collection.objects.link(ob_cylinder_002)
col_collection.objects.link(ob_cylinder_003)

# ---- scene / render settings (as saved in the file)
scene.camera = ob_camera
scene.frame_start = 1; scene.frame_end = 250; scene.frame_set(1)
scene.render.engine = 'BLENDER_EEVEE_NEXT'
scene.cycles.use_denoising = False
scene.cycles.samples = 128
scene.cycles.sampling_pattern = 'TABULATED_SOBOL'
scene.cycles.use_adaptive_sampling = False
scene.cycles.use_light_tree = False
scene.view_settings.view_transform = 'Filmic'
bpy.context.view_layer.update()
